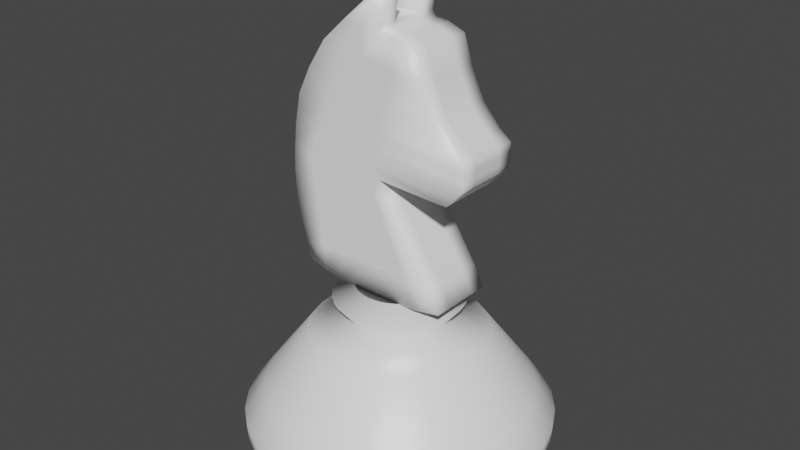 # Source: knight.blend  (saved by Blender 2.80.75; exported with 4.5.12 LTS)
import bpy
from mathutils import Matrix  # noqa: F401  (used for matrix-valued properties, if any)

bpy.ops.wm.read_factory_settings(use_empty=True)
scene = bpy.context.scene
scene.name = 'Scene'

# ---- collections
col_collection = bpy.data.collections.new('Collection'); scene.collection.children.link(col_collection)

# ---- materials (node trees are filled in below, after node groups)
mat_knight = bpy.data.materials.new('Knight')
mat_knight.use_transparent_shadow = False

# ---- material node trees
mat_knight.use_nodes = True; mat_knight.node_tree.nodes.clear()
_N = mat_knight.node_tree.nodes; _L = mat_knight.node_tree.links
n0 = _N.new('ShaderNodeOutputMaterial'); n0.name = 'Material Output'; n0.location = (419, 379)
n1 = _N.new('ShaderNodeTexNoise'); n1.name = 'Noise Texture'; n1.location = (-365, 47)
n1.inputs[2].default_value = 800.0
n1.inputs[3].default_value = 16.0
n2 = _N.new('ShaderNodeValToRGB'); n2.name = 'ColorRamp'; n2.location = (-396, 373)
while len(n2.color_ramp.elements) > 1: n2.color_ramp.elements.remove(n2.color_ramp.elements[-1])
n2.color_ramp.elements[0].position = 0.2591; n2.color_ramp.elements[0].color = (0.0, 0.0, 0.0, 1.0)
_e = n2.color_ramp.elements.new(1.0); _e.color = (1.0, 1.0, 1.0, 1.0)
n3 = _N.new('ShaderNodeTexNoise'); n3.name = 'Noise Texture.001'; n3.location = (-626, 344)
n4 = _N.new('ShaderNodeValue'); n4.name = 'Value'; n4.location = (-309, 489)
n4.outputs[0].default_value = 0.35
n5 = _N.new('ShaderNodeBump'); n5.name = 'Bump'; n5.location = (-179, 78)
n5.inputs[0].default_value = 0.1
n5.inputs[1].default_value = 0.1
n5.inputs[2].default_value = 1.0
n6 = _N.new('ShaderNodeBsdfPrincipled'); n6.name = 'Principled BSDF'; n6.location = (65, 450)
n6.subsurface_method = 'BURLEY'
n6.inputs[0].default_value = (1.0, 1.0, 1.0, 1.0)
n6.inputs[3].default_value = 1.45
n6.inputs[27].default_value = (0.0, 0.0, 0.0, 1.0)
n6.inputs[28].default_value = 1.0
n7 = _N.new('ShaderNodeMix'); n7.name = 'Mix'; n7.location = (-103, 430)
n7.data_type = 'RGBA'
n7.blend_type = 'OVERLAY'
n7.inputs[0].default_value = 0.2667
_L.new(n6.outputs[0], n0.inputs[0])
_L.new(n1.outputs[1], n5.inputs[3])
_L.new(n3.outputs[1], n2.inputs[0])
_L.new(n4.outputs[0], n7.inputs[6])
_L.new(n2.outputs[0], n7.inputs[7])
_L.new(n5.outputs[0], n6.inputs[5])
_L.new(n7.outputs[2], n6.inputs[2])
n0.is_active_output = True

# ---- world
world_world = bpy.data.worlds.new('World'); scene.world = world_world
world_world.use_nodes = True; world_world.node_tree.nodes.clear()
_N = world_world.node_tree.nodes; _L = world_world.node_tree.links
n0 = _N.new('ShaderNodeOutputWorld'); n0.name = 'World Output'; n0.location = (300, 300)
n1 = _N.new('ShaderNodeBackground'); n1.name = 'Background'; n1.location = (10, 300)
n1.inputs[0].default_value = (0.05088, 0.05088, 0.05088, 1.0)
_L.new(n1.outputs[0], n0.inputs[0])
n0.is_active_output = True
world_world.color = (0.05088, 0.05088, 0.05088)
world_world.use_sun_shadow = False
world_world.sun_shadow_jitter_overblur = 0.0

# ---- meshes
me_cube = bpy.data.meshes.new('Cube')
me_cube.from_pydata([(-0.6925, -0.2192, 1.798), (-0.258, -0.2192, 2.703), (-0.6925, 0.2192, 1.798), (-0.258, 0.2192, 2.703), (0.4514, -0.2192, 1.779), (0.2249, -0.2192, 2.612), (0.4514, 0.2192, 1.779), (0.2249, 0.2192, 2.612), (-0.6727, -0.2192, 1.981), (-0.6337, -0.2192, 2.184), (-0.5444, -0.2192, 2.362), (-0.4239, -0.2192, 2.548), (-0.4239, 0.2192, 2.548), (-0.5444, 0.2192, 2.362), (-0.6337, 0.2192, 2.184), (-0.6727, 0.2192, 1.981), (0.2806, 0.2192, 2.436), (0.3699, 0.2192, 2.245), (0.4878, 0.2192, 2.112), (0.5598, 0.2192, 1.939), (0.2806, -0.2192, 2.436), (0.3699, -0.2192, 2.245), (0.4878, -0.2192, 2.112), (0.5598, -0.2192, 1.939), (-0.0279, 0.2192, 1.802), (-0.291, 0.2192, 1.823), (-0.4249, 0.2192, 1.814), (-0.5587, 0.2192, 1.806), (-0.1614, 0.2192, 2.685), (0.01254, 0.2192, 2.679), (0.03636, 0.2192, 2.664), (0.1139, 0.2192, 2.656), (-0.5587, -0.2192, 1.806), (-0.4249, -0.2192, 1.814), (-0.291, -0.2192, 1.823), (-0.0279, -0.2192, 1.802), (0.1139, -0.2192, 2.656), (0.03636, -0.2192, 2.664), (0.01254, -0.2192, 2.679), (-0.1614, -0.2192, 2.685), (-0.1001, -0.2192, 1.991), (-0.2265, -0.2192, 1.988), (-0.3529, -0.2192, 1.985), (-0.4792, -0.2192, 1.982), (-0.043, -0.2192, 2.151), (-0.1619, -0.2192, 2.153), (-0.2809, -0.2192, 2.155), (-0.3998, -0.2192, 2.158), (0.0141, -0.2192, 2.31), (-0.09738, -0.2192, 2.318), (-0.2089, -0.2192, 2.326), (-0.3203, -0.2192, 2.333), (0.07121, -0.2192, 2.47), (-0.03282, -0.2192, 2.483), (-0.1368, -0.2192, 2.496), (-0.2409, -0.2192, 2.509), (-0.4792, 0.2192, 1.982), (-0.3529, 0.2192, 1.985), (-0.2265, 0.2192, 1.988), (-0.1001, 0.2192, 1.991), (-0.3998, 0.2192, 2.158), (-0.2809, 0.2192, 2.155), (-0.1619, 0.2192, 2.153), (-0.043, 0.2192, 2.151), (-0.3203, 0.2192, 2.333), (-0.2089, 0.2192, 2.326), (-0.09738, 0.2192, 2.318), (0.0141, 0.2192, 2.31), (-0.2409, 0.2192, 2.509), (-0.1368, 0.2192, 2.496), (-0.03282, 0.2192, 2.483), (0.07121, 0.2192, 2.47), (-0.6597, -0.2192, 2.049), (-0.6467, -0.2192, 2.116), (-0.6467, 0.2192, 2.116), (-0.6597, 0.2192, 2.049), (0.5623, 0.2192, 2.054), (0.5648, 0.2192, 2.001), (0.5623, -0.2192, 2.054), (0.5648, -0.2192, 2.001), (-0.4263, 0.2192, 2.099), (-0.4528, 0.2192, 2.04), (-0.3049, 0.2192, 2.098), (-0.3289, 0.2192, 2.042), (-0.1835, 0.2192, 2.098), (-0.205, 0.2192, 2.043), (-0.06204, 0.2192, 2.097), (-0.08108, 0.2192, 2.044), (-0.06204, -0.2192, 2.097), (-0.08108, -0.2192, 2.044), (-0.1835, -0.2192, 2.098), (-0.205, -0.2192, 2.043), (-0.3049, -0.2192, 2.098), (-0.3289, -0.2192, 2.042), (-0.4263, -0.2192, 2.099), (-0.4528, -0.2192, 2.04), (-0.6793, 0.2192, 1.92), (-0.6859, 0.2192, 1.859), (0.5581, 0.2192, 1.895), (0.5113, 0.2192, 1.846), (0.5581, -0.2192, 1.895), (0.5113, -0.2192, 1.846), (-0.6859, -0.2192, 1.859), (-0.6793, -0.2192, 1.92), (-0.5057, 0.2192, 1.923), (-0.5322, 0.2192, 1.865), (-0.3769, 0.2192, 1.928), (-0.4009, 0.2192, 1.871), (-0.248, 0.2192, 1.933), (-0.2695, 0.2192, 1.878), (-0.1191, 0.2192, 1.937), (-0.1382, 0.2192, 1.884), (-0.1191, -0.2192, 1.937), (-0.1382, -0.2192, 1.884), (-0.248, -0.2192, 1.933), (-0.2695, -0.2192, 1.878), (-0.3769, -0.2192, 1.928), (-0.4009, -0.2192, 1.871), (-0.5057, -0.2192, 1.923), (-0.5322, -0.2192, 1.865), (-0.03865, -0.2192, 2.896), (-0.03865, 0.2192, 2.896), (0.03252, 0.2192, 2.892), (-0.0002481, 0.2192, 2.702), (-0.0002482, -0.2192, 2.702), (0.03252, -0.2192, 2.892), (-0.5888, -0.2192, 1.097), (-0.5888, 0.2192, 1.097), (0.4159, 0.2192, 1.075), (-0.1746, 0.2192, 1.04), (-0.3327, 0.2192, 1.04), (-0.4721, 0.2192, 1.065), (-0.4721, -0.2192, 1.065), (-0.3327, -0.2192, 1.04), (-0.1746, -0.2192, 1.04), (0.4159, -0.2192, 1.075), (-0.4088, -0.2192, 1.698), (-0.3927, -0.2192, 1.581), (-0.3766, -0.2192, 1.464), (-0.3605, -0.2192, 1.347), (-0.3444, -0.2192, 1.23), (-0.4783, 0.2192, 1.222), (-0.4943, 0.2192, 1.339), (-0.5104, 0.2192, 1.456), (-0.5265, 0.2192, 1.573), (-0.5426, 0.2192, 1.689), (-0.4088, 0.2192, 1.698), (-0.3927, 0.2192, 1.581), (-0.3766, 0.2192, 1.464), (-0.3605, 0.2192, 1.347), (-0.3444, 0.2192, 1.23), (-0.2106, -0.2192, 1.239), (-0.2267, -0.2192, 1.355), (-0.2428, -0.2192, 1.472), (-0.2589, -0.2192, 1.589), (-0.275, -0.2192, 1.706), (-0.698, 0.2192, 1.681), (-0.6939, 0.2192, 1.564), (-0.6778, 0.2192, 1.447), (-0.6569, 0.2192, 1.331), (-0.6265, 0.2192, 1.214), (-0.6265, -0.2192, 1.214), (-0.6569, -0.2192, 1.331), (-0.6778, -0.2192, 1.447), (-0.6939, -0.2192, 1.564), (-0.698, -0.2192, 1.681), (0.3447, -0.2192, 1.201), (0.2592, -0.2192, 1.335), (0.176, -0.2192, 1.466), (0.09767, -0.2192, 1.581), (0.02411, -0.2192, 1.7), (0.02411, 0.2192, 1.7), (0.09767, 0.2192, 1.581), (0.176, 0.2192, 1.466), (0.2592, 0.2192, 1.335), (0.3447, 0.2192, 1.201), (-0.2106, 0.2192, 1.239), (-0.2267, 0.2192, 1.355), (-0.2428, 0.2192, 1.472), (-0.2589, 0.2192, 1.589), (-0.275, 0.2192, 1.706), (-0.4783, -0.2192, 1.222), (-0.4943, -0.2192, 1.339), (-0.5104, -0.2192, 1.456), (-0.5265, -0.2192, 1.573), (-0.5426, -0.2192, 1.689), (-0.1156, 0.2192, 1.809), (-0.2033, 0.2192, 1.816), (0.06222, 0.2192, 2.662), (0.08809, 0.2192, 2.659), (-0.2033, -0.2192, 1.816), (-0.1156, -0.2192, 1.809), (0.08809, -0.2192, 2.659), (0.06222, -0.2192, 2.662), (-0.1422, -0.2192, 1.99), (-0.1844, -0.2192, 1.989), (-0.08265, -0.2192, 2.151), (-0.1223, -0.2192, 2.152), (-0.02306, -0.2192, 2.313), (-0.06022, -0.2192, 2.315), (0.03653, -0.2192, 2.475), (0.001857, -0.2192, 2.479), (-0.1844, 0.2192, 1.989), (-0.1422, 0.2192, 1.99), (-0.1223, 0.2192, 2.152), (-0.08265, 0.2192, 2.151), (-0.06022, 0.2192, 2.315), (-0.02306, 0.2192, 2.313), (0.001857, 0.2192, 2.479), (0.03653, 0.2192, 2.475), (-0.1224, -0.2192, 2.044), (-0.1637, -0.2192, 2.043), (-0.1025, -0.2192, 2.097), (-0.143, -0.2192, 2.098), (-0.1637, 0.2192, 2.043), (-0.1224, 0.2192, 2.044), (-0.143, 0.2192, 2.098), (-0.1025, 0.2192, 2.097), (-0.182, -0.2192, 1.882), (-0.2257, -0.2192, 1.88), (-0.1621, -0.2192, 1.936), (-0.2051, -0.2192, 1.934), (-0.2257, 0.2192, 1.88), (-0.182, 0.2192, 1.882), (-0.2051, 0.2192, 1.934), (-0.1621, 0.2192, 1.936), (0.2283, 0.2192, 1.039), (0.02724, 0.2192, 1.037), (0.02724, -0.2192, 1.037), (0.2283, -0.2192, 1.039), (-0.07558, 0.2192, 1.702), (-0.1753, 0.2192, 1.704), (-0.02118, 0.2192, 1.583), (-0.14, 0.2192, 1.586), (0.03642, 0.2192, 1.468), (-0.1032, 0.2192, 1.47), (0.09721, 0.2192, 1.342), (-0.06474, 0.2192, 1.349), (0.1596, 0.2192, 1.214), (-0.02551, 0.2192, 1.226), (-0.1753, -0.2192, 1.704), (-0.07558, -0.2192, 1.702), (-0.14, -0.2192, 1.586), (-0.02118, -0.2192, 1.583), (-0.1032, -0.2192, 1.47), (0.03642, -0.2192, 1.468), (-0.06474, -0.2192, 1.349), (0.09721, -0.2192, 1.342), (-0.02551, -0.2192, 1.226), (0.1596, -0.2192, 1.214), (-0.6925, 0.1096, 1.798), (-0.6925, 0.0, 1.798), (-0.6925, -0.1096, 1.798), (-0.258, -0.1096, 2.703), (-0.258, 0.0, 2.703), (-0.258, 0.1096, 2.703), (0.4514, -0.1096, 1.779), (0.4514, 0.0, 1.779), (0.4514, 0.1096, 1.779), (0.2249, 0.1096, 2.612), (0.2249, -1.307e-08, 2.612), (0.2249, -0.1096, 2.612), (0.5598, 0.1096, 1.939), (0.5598, 0.0, 1.939), (0.5598, -0.1096, 1.939), (0.4878, 0.1096, 2.112), (0.4878, -1.307e-08, 2.112), (0.4878, -0.1096, 2.112), (0.3699, 0.1096, 2.245), (0.3699, -1.307e-08, 2.245), (0.3699, -0.1096, 2.245), (0.2806, 0.1096, 2.436), (0.2806, -1.307e-08, 2.436), (0.2806, -0.1096, 2.436), (-0.6727, -0.1096, 1.981), (-0.6727, 0.0, 1.981), (-0.6727, 0.1096, 1.981), (-0.6337, -0.1096, 2.184), (-0.6337, 0.0, 2.184), (-0.6337, 0.1096, 2.184), (-0.5444, -0.1096, 2.362), (-0.5444, 0.0, 2.362), (-0.5444, 0.1096, 2.362), (-0.4239, -0.1096, 2.548), (-0.4239, 0.0, 2.548), (-0.4239, 0.1096, 2.548), (0.1139, 0.1096, 2.656), (0.1139, 0.0, 2.656), (0.1139, -0.1096, 2.656), (0.03636, 0.1096, 2.664), (0.03636, 0.0, 2.664), (0.03636, -0.1096, 2.664), (0.01254, 0.1096, 2.679), (0.01254, 0.0, 2.679), (0.01254, -0.1096, 2.679), (-0.0279, 0.1096, 1.802), (-0.0279, 0.0, 1.802), (-0.0279, -0.1096, 1.802), (-0.6597, -0.1096, 2.049), (-0.6597, 0.0, 2.049), (-0.6597, 0.1096, 2.049), (-0.6467, -0.1096, 2.116), (-0.6467, 0.0, 2.116), (-0.6467, 0.1096, 2.116), (0.5648, 0.1096, 2.001), (0.5648, 0.0, 2.001), (0.5648, -0.1096, 2.001), (0.5623, 0.1096, 2.054), (0.5623, -1.307e-08, 2.054), (0.5623, -0.1096, 2.054), (-0.6859, -0.1096, 1.859), (-0.6859, 0.0, 1.859), (-0.6859, 0.1096, 1.859), (-0.6793, -0.1096, 1.92), (-0.6793, 0.0, 1.92), (-0.6793, 0.1096, 1.92), (0.5113, 0.1096, 1.846), (0.5113, 0.0, 1.846), (0.5113, -0.1096, 1.846), (0.5581, 0.1096, 1.895), (0.5581, 0.0, 1.895), (0.5581, -0.1096, 1.895), (-0.03865, -0.1096, 2.896), (-0.03865, 0.1096, 2.896), (-0.0002482, 0.1096, 2.702), (-0.0002482, -1.307e-08, 2.702), (-0.0002482, -0.1096, 2.702), (0.03252, 0.1096, 2.892), (0.03252, -0.1096, 2.892), (-0.5888, 0.1096, 1.097), (-0.5888, 2.613e-08, 1.097), (-0.5888, -0.1096, 1.097), (-0.4721, 0.1096, 1.065), (-0.4721, 2.613e-08, 1.065), (-0.4721, -0.1096, 1.065), (-0.3327, 0.1096, 1.04), (-0.3327, 2.373e-08, 1.04), (-0.3327, -0.1096, 1.04), (-0.1746, 0.1096, 1.04), (-0.1746, 2.613e-08, 1.04), (-0.1746, -0.1096, 1.04), (0.4159, 0.1096, 1.075), (0.4159, 2.613e-08, 1.075), (0.4159, -0.1096, 1.075), (0.02411, -0.1096, 1.7), (0.02411, 0.0, 1.7), (0.02411, 0.1096, 1.7), (0.09767, -0.1096, 1.581), (0.09767, 1.307e-08, 1.581), (0.09767, 0.1096, 1.581), (0.176, -0.1096, 1.466), (0.176, 1.307e-08, 1.466), (0.176, 0.1096, 1.466), (0.2592, -0.1096, 1.335), (0.2592, 1.307e-08, 1.335), (0.2592, 0.1096, 1.335), (0.3447, -0.1096, 1.201), (0.3447, 1.307e-08, 1.201), (0.3447, 0.1096, 1.201), (-0.698, 0.1096, 1.681), (-0.698, 0.0, 1.681), (-0.698, -0.1096, 1.681), (-0.6939, 0.1096, 1.564), (-0.6939, 0.0, 1.564), (-0.6939, -0.1096, 1.564), (-0.6778, 0.1096, 1.447), (-0.6778, 0.0, 1.447), (-0.6778, -0.1096, 1.447), (-0.6569, 0.1096, 1.331), (-0.6569, 0.0, 1.331), (-0.6569, -0.1096, 1.331), (-0.6265, 0.1096, 1.214), (-0.6265, 0.0, 1.214), (-0.6265, -0.1096, 1.214), (0.02724, 0.1096, 1.037), (0.02724, 2.613e-08, 1.037), (0.02724, -0.1096, 1.037), (0.2283, 0.1096, 1.039), (0.2283, 2.463e-08, 1.039), (0.2283, -0.1096, 1.039), (0.08809, 0.1096, 2.659), (0.08809, 0.0, 2.659), (0.08809, -0.1096, 2.659), (0.06222, 0.1096, 2.662), (0.06222, 0.0, 2.662), (0.06222, -0.1096, 2.662), (-0.05408, 0.9815, -0.05516), (0.1374, 0.9626, -0.05516), (0.3215, 0.9068, -0.05516), (0.4912, 0.8161, -0.05516), (0.6399, 0.694, -0.05516), (0.762, 0.5453, -0.05516), (0.8527, 0.3756, -0.05516), (0.9086, 0.1915, -0.05516), (0.9274, 6.858e-08, -0.05516), (0.9086, -0.1915, -0.05516), (0.8527, -0.3756, -0.05516), (0.762, -0.5453, -0.05516), (0.6399, -0.694, -0.05516), (0.4912, -0.8161, -0.05516), (0.3215, -0.9068, -0.05516), (0.1374, -0.9626, -0.05516), (-0.05408, -0.9815, -0.05516), (-0.2456, -0.9626, -0.05516), (-0.4297, -0.9068, -0.05516), (-0.5994, -0.8161, -0.05516), (-0.7481, -0.694, -0.05516), (-0.8702, -0.5453, -0.05516), (-0.9609, -0.3756, -0.05516), (-1.017, -0.1915, -0.05516), (-1.036, 9.422e-07, -0.05516), (-1.017, 0.1915, -0.05516), (-0.9609, 0.3756, -0.05516), (-0.8702, 0.5453, -0.05516), (-0.7481, 0.694, -0.05516), (-0.5994, 0.8161, -0.05516), (-0.4297, 0.9068, -0.05516), (-0.2456, 0.9626, -0.05516), (-0.05408, 1.0, 0.1471), (0.141, 0.9808, 0.1471), (0.3286, 0.9239, 0.1471), (0.5015, 0.8315, 0.1471), (0.653, 0.7071, 0.1471), (0.7774, 0.5556, 0.1471), (0.8698, 0.3827, 0.1471), (0.9267, 0.1951, 0.1471), (0.9459, 6.443e-08, 0.1471), (0.9267, -0.1951, 0.1471), (0.8698, -0.3827, 0.1471), (0.7774, -0.5556, 0.1471), (0.653, -0.7071, 0.1471), (0.5015, -0.8315, 0.1471), (0.3286, -0.9239, 0.1471), (0.141, -0.9808, 0.1471), (-0.05408, -1.0, 0.1471), (-0.2492, -0.9808, 0.1471), (-0.4368, -0.9239, 0.1471), (-0.6097, -0.8315, 0.1471), (-0.7612, -0.7071, 0.1471), (-0.8856, -0.5556, 0.1471), (-0.978, -0.3827, 0.1471), (-1.035, -0.1951, 0.1471), (-1.054, 9.545e-07, 0.1471), (-1.035, 0.1951, 0.1471), (-0.978, 0.3827, 0.1471), (-0.8856, 0.5556, 0.1471), (-0.7612, 0.7071, 0.1471), (-0.6097, 0.8315, 0.1471), (-0.4368, 0.9239, 0.1471), (-0.2492, 0.9808, 0.1471), (-0.05408, 0.8697, 0.3252), (0.1156, 0.853, 0.3252), (0.2787, 0.8035, 0.3252), (0.4291, 0.7231, 0.3252), (0.5609, 0.6149, 0.3252), (0.669, 0.4832, 0.3252), (0.7494, 0.3328, 0.3252), (0.7989, 0.1697, 0.3252), (0.8156, 9.173e-08, 0.3252), (0.7989, -0.1697, 0.3252), (0.7494, -0.3328, 0.3252), (0.669, -0.4832, 0.3252), (0.5609, -0.6149, 0.3252), (0.4291, -0.7231, 0.3252), (0.2787, -0.8035, 0.3252), (0.1156, -0.853, 0.3252), (-0.05408, -0.8697, 0.3252), (-0.2237, -0.853, 0.3252), (-0.3869, -0.8035, 0.3252), (-0.5372, -0.7231, 0.3252), (-0.669, -0.6149, 0.3252), (-0.7772, -0.4832, 0.3252), (-0.8575, -0.3328, 0.3252), (-0.907, -0.1697, 0.3252), (-0.9237, 8.658e-07, 0.3252), (-0.907, 0.1697, 0.3252), (-0.8575, 0.3328, 0.3252), (-0.7772, 0.4832, 0.3252), (-0.669, 0.6149, 0.3252), (-0.5372, 0.7231, 0.3252), (-0.3869, 0.8035, 0.3252), (-0.2237, 0.853, 0.3252), (-0.05408, 0.5747, 0.7185), (0.05803, 0.5636, 0.7185), (0.1658, 0.5309, 0.7185), (0.2652, 0.4778, 0.7185), (0.3523, 0.4063, 0.7185), (0.4237, 0.3193, 0.7185), (0.4768, 0.2199, 0.7185), (0.5095, 0.1121, 0.7185), (0.5206, 1.599e-07, 0.7185), (0.5095, -0.1121, 0.7185), (0.4768, -0.2199, 0.7185), (0.4237, -0.3193, 0.7185), (0.3523, -0.4063, 0.7185), (0.2652, -0.4778, 0.7185), (0.1658, -0.5309, 0.7185), (0.05803, -0.5636, 0.7185), (-0.05408, -0.5747, 0.7185), (-0.1662, -0.5636, 0.7185), (-0.274, -0.5309, 0.7185), (-0.3733, -0.4778, 0.7185), (-0.4604, -0.4063, 0.7185), (-0.5319, -0.3193, 0.7185), (-0.585, -0.2199, 0.7185), (-0.6177, -0.1121, 0.7185), (-0.6287, 6.714e-07, 0.7185), (-0.6177, 0.1121, 0.7185), (-0.585, 0.2199, 0.7185), (-0.5319, 0.3193, 0.7185), (-0.4604, 0.4063, 0.7185), (-0.3733, 0.4778, 0.7185), (-0.274, 0.5309, 0.7185), (-0.1662, 0.5636, 0.7185), (-0.05408, 0.3432, 0.8596), (0.01288, 0.3366, 0.8596), (0.07726, 0.3171, 0.8596), (0.1366, 0.2854, 0.8596), (0.1886, 0.2427, 0.8596), (0.2313, 0.1907, 0.8596), (0.263, 0.1313, 0.8596), (0.2825, 0.06696, 0.8596), (0.2891, -5.279e-08, 0.8596), (0.2825, -0.06696, 0.8596), (0.263, -0.1313, 0.8596), (0.2313, -0.1907, 0.8596), (0.1886, -0.2427, 0.8596), (0.1366, -0.2854, 0.8596), (0.07726, -0.3171, 0.8596), (0.01288, -0.3366, 0.8596), (-0.05408, -0.3432, 0.8596), (-0.121, -0.3366, 0.8596), (-0.1854, -0.3171, 0.8596), (-0.2448, -0.2854, 0.8596), (-0.2968, -0.2427, 0.8596), (-0.3395, -0.1907, 0.8596), (-0.3712, -0.1313, 0.8596), (-0.3907, -0.06696, 0.8596), (-0.3973, 1.263e-07, 0.8596), (-0.3907, 0.06696, 0.8596), (-0.3712, 0.1313, 0.8596), (-0.3395, 0.1907, 0.8596), (-0.2968, 0.2427, 0.8596), (-0.2448, 0.2854, 0.8596), (-0.1854, 0.3171, 0.8596), (-0.121, 0.3366, 0.8596), (-0.05408, 0.4201, 0.9519), (0.02788, 0.412, 0.9519), (0.1067, 0.3881, 0.9519), (0.1793, 0.3493, 0.9519), (0.243, 0.2971, 0.9519), (0.2952, 0.2334, 0.9519), (0.3341, 0.1608, 0.9519), (0.358, 0.08196, 0.9519), (0.366, -6.401e-08, 0.9519), (0.358, -0.08196, 0.9519), (0.3341, -0.1608, 0.9519), (0.2952, -0.2334, 0.9519), (0.243, -0.2971, 0.9519), (0.1793, -0.3493, 0.9519), (0.1067, -0.3881, 0.9519), (0.02788, -0.412, 0.9519), (-0.05408, -0.4201, 0.9519), (-0.136, -0.412, 0.9519), (-0.2149, -0.3881, 0.9519), (-0.2875, -0.3493, 0.9519), (-0.3512, -0.2971, 0.9519), (-0.4034, -0.2334, 0.9519), (-0.4422, -0.1608, 0.9519), (-0.4661, -0.08196, 0.9519), (-0.4742, 1.552e-07, 0.9519), (-0.4661, 0.08196, 0.9519), (-0.4422, 0.1608, 0.9519), (-0.4034, 0.2334, 0.9519), (-0.3512, 0.2971, 0.9519), (-0.2875, 0.3493, 0.9519), (-0.2149, 0.3881, 0.9519), (-0.136, 0.412, 0.9519), (-0.05408, 0.2816, 1.04), (0.0008483, 0.2761, 1.04), (0.05367, 0.2601, 1.04), (0.1023, 0.2341, 1.04), (0.145, 0.1991, 1.04), (0.18, 0.1564, 1.04), (0.206, 0.1077, 1.04), (0.2221, 0.05493, 1.04), (0.2275, -4.509e-08, 1.04), (0.2221, -0.05493, 1.04), (0.206, -0.1077, 1.04), (0.18, -0.1564, 1.04), (0.145, -0.1991, 1.04), (0.1023, -0.2341, 1.04), (0.05367, -0.2601, 1.04), (0.0008483, -0.2761, 1.04), (-0.05408, -0.2816, 1.04), (-0.109, -0.2761, 1.04), (-0.1618, -0.2601, 1.04), (-0.2105, -0.2341, 1.04), (-0.2532, -0.1991, 1.04), (-0.2882, -0.1564, 1.04), (-0.3142, -0.1077, 1.04), (-0.3302, -0.05493, 1.04), (-0.3356, 1.018e-07, 1.04), (-0.3302, 0.05493, 1.04), (-0.3142, 0.1077, 1.04), (-0.2882, 0.1564, 1.04), (-0.2532, 0.1991, 1.04), (-0.2105, 0.2341, 1.04), (-0.1618, 0.2601, 1.04), (-0.109, 0.2761, 1.04)], [], [(285, 255, 3, 12), (71, 31, 7, 16), (273, 261, 5, 20), (55, 39, 1, 11), (297, 256, 4, 35), (28, 3, 121, 122), (118, 43, 8, 103), (94, 47, 9, 73), (47, 51, 10, 9), (51, 55, 11, 10), (321, 264, 23, 100), (309, 267, 22, 78), (267, 270, 21, 22), (270, 273, 20, 21), (110, 59, 19, 98), (86, 63, 18, 76), (63, 67, 17, 18), (67, 71, 16, 17), (315, 276, 15, 96), (303, 279, 14, 74), (279, 282, 13, 14), (282, 285, 12, 13), (13, 12, 68, 64), (64, 68, 69, 65), (65, 69, 70, 66), (207, 209, 71, 67), (14, 13, 64, 60), (60, 64, 65, 61), (61, 65, 66, 62), (205, 207, 67, 63), (74, 14, 60, 80), (80, 60, 61, 82), (82, 61, 62, 84), (217, 205, 63, 86), (96, 15, 56, 104), (104, 56, 57, 106), (106, 57, 58, 108), (225, 203, 59, 110), (21, 20, 52, 48), (199, 201, 53, 49), (49, 53, 54, 50), (50, 54, 55, 51), (22, 21, 48, 44), (197, 199, 49, 45), (45, 49, 50, 46), (46, 50, 51, 47), (78, 22, 44, 88), (213, 197, 45, 90), (90, 45, 46, 92), (92, 46, 47, 94), (100, 23, 40, 112), (221, 195, 41, 114), (114, 41, 42, 116), (116, 42, 43, 118), (261, 288, 36, 5), (385, 291, 37, 193), (291, 294, 38, 37), (39, 38, 124, 125), (248, 151, 134, 228), (371, 160, 127, 329), (151, 140, 133, 134), (141, 150, 130, 131), (20, 5, 36, 52), (201, 193, 37, 53), (53, 37, 38, 54), (54, 38, 39, 55), (12, 3, 28, 68), (68, 28, 29, 69), (69, 29, 30, 70), (209, 189, 31, 71), (42, 93, 95, 43), (93, 92, 94, 95), (41, 91, 93, 42), (91, 90, 92, 93), (195, 211, 91, 41), (211, 213, 90, 91), (23, 79, 89, 40), (79, 78, 88, 89), (203, 215, 87, 59), (215, 217, 86, 87), (57, 83, 85, 58), (83, 82, 84, 85), (56, 81, 83, 57), (81, 80, 82, 83), (15, 75, 81, 56), (75, 74, 80, 81), (276, 300, 75, 15), (300, 303, 74, 75), (59, 87, 77, 19), (87, 86, 76, 77), (264, 306, 79, 23), (306, 309, 78, 79), (43, 95, 72, 8), (95, 94, 73, 72), (33, 117, 119, 32), (117, 116, 118, 119), (34, 115, 117, 33), (115, 114, 116, 117), (190, 219, 115, 34), (219, 221, 114, 115), (4, 101, 113, 35), (101, 100, 112, 113), (186, 223, 111, 24), (223, 225, 110, 111), (26, 107, 109, 25), (107, 106, 108, 109), (27, 105, 107, 26), (105, 104, 106, 107), (2, 97, 105, 27), (97, 96, 104, 105), (250, 312, 97, 2), (312, 315, 96, 97), (24, 111, 99, 6), (111, 110, 98, 99), (256, 318, 101, 4), (318, 321, 100, 101), (32, 119, 102, 0), (119, 118, 103, 102), (328, 322, 120, 125), (326, 328, 125, 124), (253, 1, 120, 322), (1, 39, 125, 120), (292, 29, 123, 324), (29, 28, 122, 123), (331, 334, 132, 126), (334, 337, 133, 132), (337, 340, 134, 133), (379, 343, 135, 229), (160, 141, 131, 127), (238, 175, 128, 226), (181, 161, 126, 132), (356, 166, 135, 343), (150, 176, 129, 130), (140, 181, 132, 133), (33, 32, 185, 136), (136, 185, 184, 137), (137, 184, 183, 138), (138, 183, 182, 139), (139, 182, 181, 140), (26, 25, 180, 146), (146, 180, 179, 147), (147, 179, 178, 148), (148, 178, 177, 149), (149, 177, 176, 150), (297, 35, 170, 344), (344, 170, 169, 347), (347, 169, 168, 350), (350, 168, 167, 353), (353, 167, 166, 356), (32, 0, 165, 185), (185, 165, 164, 184), (184, 164, 163, 183), (183, 163, 162, 182), (182, 162, 161, 181), (186, 24, 171, 230), (230, 171, 172, 232), (232, 172, 173, 234), (234, 173, 174, 236), (236, 174, 175, 238), (2, 27, 145, 156), (156, 145, 144, 157), (157, 144, 143, 158), (158, 143, 142, 159), (159, 142, 141, 160), (27, 26, 146, 145), (145, 146, 147, 144), (144, 147, 148, 143), (143, 148, 149, 142), (142, 149, 150, 141), (34, 33, 136, 155), (155, 136, 137, 154), (154, 137, 138, 153), (153, 138, 139, 152), (152, 139, 140, 151), (250, 2, 156, 359), (359, 156, 157, 362), (362, 157, 158, 365), (365, 158, 159, 368), (368, 159, 160, 371), (190, 34, 155, 240), (240, 155, 154, 242), (242, 154, 153, 244), (244, 153, 152, 246), (246, 152, 151, 248), (167, 247, 249, 166), (247, 246, 248, 249), (168, 245, 247, 167), (245, 244, 246, 247), (169, 243, 245, 168), (243, 242, 244, 245), (170, 241, 243, 169), (241, 240, 242, 243), (35, 191, 241, 170), (191, 190, 240, 241), (177, 237, 239, 176), (237, 236, 238, 239), (178, 235, 237, 177), (235, 234, 236, 237), (179, 233, 235, 178), (233, 232, 234, 235), (180, 231, 233, 179), (231, 230, 232, 233), (25, 187, 231, 180), (187, 186, 230, 231), (176, 239, 227, 129), (239, 238, 226, 227), (340, 376, 228, 134), (376, 379, 229, 228), (109, 108, 224, 222), (222, 224, 225, 223), (25, 109, 222, 187), (187, 222, 223, 186), (113, 112, 220, 218), (218, 220, 221, 219), (35, 113, 218, 191), (191, 218, 219, 190), (85, 84, 216, 214), (214, 216, 217, 215), (58, 85, 214, 202), (202, 214, 215, 203), (89, 88, 212, 210), (210, 212, 213, 211), (40, 89, 210, 194), (194, 210, 211, 195), (70, 30, 188, 208), (208, 188, 189, 209), (52, 36, 192, 200), (200, 192, 193, 201), (166, 249, 229, 135), (249, 248, 228, 229), (288, 382, 192, 36), (382, 385, 193, 192), (112, 40, 194, 220), (220, 194, 195, 221), (88, 44, 196, 212), (212, 196, 197, 213), (44, 48, 198, 196), (196, 198, 199, 197), (48, 52, 200, 198), (198, 200, 201, 199), (108, 58, 202, 224), (224, 202, 203, 225), (84, 62, 204, 216), (216, 204, 205, 217), (62, 66, 206, 204), (204, 206, 207, 205), (66, 70, 208, 206), (206, 208, 209, 207), (189, 188, 383, 380), (380, 383, 384, 381), (381, 384, 385, 382), (31, 189, 380, 286), (286, 380, 381, 287), (287, 381, 382, 288), (227, 226, 377, 374), (374, 377, 378, 375), (375, 378, 379, 376), (129, 227, 374, 338), (338, 374, 375, 339), (339, 375, 376, 340), (162, 370, 373, 161), (370, 369, 372, 373), (369, 368, 371, 372), (163, 367, 370, 162), (367, 366, 369, 370), (366, 365, 368, 369), (164, 364, 367, 163), (364, 363, 366, 367), (363, 362, 365, 366), (165, 361, 364, 164), (361, 360, 363, 364), (360, 359, 362, 363), (0, 252, 361, 165), (252, 251, 360, 361), (251, 250, 359, 360), (174, 355, 358, 175), (355, 354, 357, 358), (354, 353, 356, 357), (173, 352, 355, 174), (352, 351, 354, 355), (351, 350, 353, 354), (172, 349, 352, 173), (349, 348, 351, 352), (348, 347, 350, 351), (171, 346, 349, 172), (346, 345, 348, 349), (345, 344, 347, 348), (24, 295, 346, 171), (295, 296, 345, 346), (296, 297, 344, 345), (175, 358, 341, 128), (358, 357, 342, 341), (357, 356, 343, 342), (226, 128, 341, 377), (377, 341, 342, 378), (378, 342, 343, 379), (130, 129, 338, 335), (335, 338, 339, 336), (336, 339, 340, 337), (131, 130, 335, 332), (332, 335, 336, 333), (333, 336, 337, 334), (127, 131, 332, 329), (329, 332, 333, 330), (330, 333, 334, 331), (38, 294, 326, 124), (294, 293, 325, 326), (293, 292, 324, 325), (3, 255, 323, 121), (255, 324, 327, 323), (123, 122, 327, 324), (326, 253, 322, 328), (255, 253, 326, 324), (122, 121, 323, 327), (99, 98, 319, 316), (316, 319, 320, 317), (317, 320, 321, 318), (6, 99, 316, 258), (258, 316, 317, 257), (257, 317, 318, 256), (102, 103, 313, 310), (310, 313, 314, 311), (311, 314, 315, 312), (0, 102, 310, 252), (252, 310, 311, 251), (251, 311, 312, 250), (77, 76, 307, 304), (304, 307, 308, 305), (305, 308, 309, 306), (19, 77, 304, 262), (262, 304, 305, 263), (263, 305, 306, 264), (72, 73, 301, 298), (298, 301, 302, 299), (299, 302, 303, 300), (8, 72, 298, 274), (274, 298, 299, 275), (275, 299, 300, 276), (161, 373, 331, 126), (373, 372, 330, 331), (372, 371, 329, 330), (30, 29, 292, 289), (289, 292, 293, 290), (290, 293, 294, 291), (188, 30, 289, 383), (383, 289, 290, 384), (384, 290, 291, 385), (7, 31, 286, 259), (259, 286, 287, 260), (260, 287, 288, 261), (10, 11, 283, 280), (280, 283, 284, 281), (281, 284, 285, 282), (9, 10, 280, 277), (277, 280, 281, 278), (278, 281, 282, 279), (73, 9, 277, 301), (301, 277, 278, 302), (302, 278, 279, 303), (103, 8, 274, 313), (313, 274, 275, 314), (314, 275, 276, 315), (17, 16, 271, 268), (268, 271, 272, 269), (269, 272, 273, 270), (18, 17, 268, 265), (265, 268, 269, 266), (266, 269, 270, 267), (76, 18, 265, 307), (307, 265, 266, 308), (308, 266, 267, 309), (98, 19, 262, 319), (319, 262, 263, 320), (320, 263, 264, 321), (24, 6, 258, 295), (295, 258, 257, 296), (296, 257, 256, 297), (16, 7, 259, 271), (271, 259, 260, 272), (272, 260, 261, 273), (11, 1, 253, 283), (283, 253, 254, 284), (284, 254, 255, 285), (482, 514, 515, 483), (483, 515, 516, 484), (484, 516, 517, 485), (485, 517, 518, 486), (486, 518, 519, 487), (487, 519, 520, 488), (488, 520, 521, 489), (489, 521, 522, 490), (490, 522, 523, 491), (491, 523, 524, 492), (492, 524, 525, 493), (493, 525, 526, 494), (494, 526, 527, 495), (495, 527, 528, 496), (496, 528, 529, 497), (497, 529, 530, 498), (498, 530, 531, 499), (499, 531, 532, 500), (500, 532, 533, 501), (501, 533, 534, 502), (502, 534, 535, 503), (503, 535, 536, 504), (504, 536, 537, 505), (505, 537, 538, 506), (506, 538, 539, 507), (507, 539, 540, 508), (508, 540, 541, 509), (509, 541, 542, 510), (510, 542, 543, 511), (511, 543, 544, 512), (512, 544, 545, 513), (513, 545, 514, 482), (386, 387, 388, 389, 390, 391, 392, 393, 394, 395, 396, 397, 398, 399, 400, 401, 402, 403, 404, 405, 406, 407, 408, 409, 410, 411, 412, 413, 414, 415, 416, 417), (417, 449, 418, 386), (416, 448, 449, 417), (415, 447, 448, 416), (414, 446, 447, 415), (413, 445, 446, 414), (412, 444, 445, 413), (411, 443, 444, 412), (410, 442, 443, 411), (409, 441, 442, 410), (408, 440, 441, 409), (407, 439, 440, 408), (406, 438, 439, 407), (405, 437, 438, 406), (404, 436, 437, 405), (403, 435, 436, 404), (402, 434, 435, 403), (401, 433, 434, 402), (400, 432, 433, 401), (399, 431, 432, 400), (398, 430, 431, 399), (397, 429, 430, 398), (396, 428, 429, 397), (395, 427, 428, 396), (394, 426, 427, 395), (393, 425, 426, 394), (392, 424, 425, 393), (391, 423, 424, 392), (390, 422, 423, 391), (389, 421, 422, 390), (388, 420, 421, 389), (387, 419, 420, 388), (386, 418, 419, 387), (449, 481, 450, 418), (448, 480, 481, 449), (447, 479, 480, 448), (446, 478, 479, 447), (445, 477, 478, 446), (444, 476, 477, 445), (443, 475, 476, 444), (442, 474, 475, 443), (441, 473, 474, 442), (440, 472, 473, 441), (439, 471, 472, 440), (438, 470, 471, 439), (437, 469, 470, 438), (436, 468, 469, 437), (435, 467, 468, 436), (434, 466, 467, 435), (433, 465, 466, 434), (432, 464, 465, 433), (431, 463, 464, 432), (430, 462, 463, 431), (429, 461, 462, 430), (428, 460, 461, 429), (427, 459, 460, 428), (426, 458, 459, 427), (425, 457, 458, 426), (424, 456, 457, 425), (423, 455, 456, 424), (422, 454, 455, 423), (421, 453, 454, 422), (420, 452, 453, 421), (419, 451, 452, 420), (418, 450, 451, 419), (481, 513, 482, 450), (480, 512, 513, 481), (479, 511, 512, 480), (478, 510, 511, 479), (477, 509, 510, 478), (476, 508, 509, 477), (475, 507, 508, 476), (474, 506, 507, 475), (473, 505, 506, 474), (472, 504, 505, 473), (471, 503, 504, 472), (470, 502, 503, 471), (469, 501, 502, 470), (468, 500, 501, 469), (467, 499, 500, 468), (466, 498, 499, 467), (465, 497, 498, 466), (464, 496, 497, 465), (463, 495, 496, 464), (462, 494, 495, 463), (461, 493, 494, 462), (460, 492, 493, 461), (459, 491, 492, 460), (458, 490, 491, 459), (457, 489, 490, 458), (456, 488, 489, 457), (455, 487, 488, 456), (454, 486, 487, 455), (453, 485, 486, 454), (452, 484, 485, 453), (451, 483, 484, 452), (450, 482, 483, 451), (545, 544, 576, 577), (570, 569, 601, 602), (532, 531, 563, 564), (519, 518, 550, 551), (514, 545, 577, 546), (533, 532, 564, 565), (520, 519, 551, 552), (534, 533, 565, 566), (521, 520, 552, 553), (535, 534, 566, 567), (522, 521, 553, 554), (536, 535, 567, 568), (523, 522, 554, 555), (537, 536, 568, 569), (524, 523, 555, 556), (538, 537, 569, 570), (525, 524, 556, 557), (539, 538, 570, 571), (526, 525, 557, 558), (540, 539, 571, 572), (527, 526, 558, 559), (541, 540, 572, 573), (528, 527, 559, 560), (515, 514, 546, 547), (542, 541, 573, 574), (529, 528, 560, 561), (516, 515, 547, 548), (543, 542, 574, 575), (530, 529, 561, 562), (517, 516, 548, 549), (544, 543, 575, 576), (531, 530, 562, 563), (518, 517, 549, 550), (557, 556, 588, 589), (571, 570, 602, 603), (558, 557, 589, 590), (572, 571, 603, 604), (559, 558, 590, 591), (573, 572, 604, 605), (560, 559, 591, 592), (547, 546, 578, 579), (574, 573, 605, 606), (561, 560, 592, 593), (548, 547, 579, 580), (575, 574, 606, 607), (562, 561, 593, 594), (549, 548, 580, 581), (576, 575, 607, 608), (563, 562, 594, 595), (550, 549, 581, 582), (577, 576, 608, 609), (564, 563, 595, 596), (551, 550, 582, 583), (546, 577, 609, 578), (565, 564, 596, 597), (552, 551, 583, 584), (566, 565, 597, 598), (553, 552, 584, 585), (567, 566, 598, 599), (554, 553, 585, 586), (568, 567, 599, 600), (555, 554, 586, 587), (569, 568, 600, 601), (556, 555, 587, 588), (579, 580, 581, 582, 583, 584, 585, 586, 587, 588, 589, 590, 591, 592, 593, 594, 595, 596, 597, 598, 599, 600, 601, 602, 603, 604, 605, 606, 607, 608, 609, 578)])
me_cube.polygons.foreach_set('use_smooth', [True] * 577)
_uv = me_cube.uv_layers.new(name='UVMap')
_uv.uv.foreach_set('vector', [0.575, 0.1875, 0.625, 0.1875, 0.625, 0.25, 0.575, 0.25, 0.575, 0.45, 0.625, 0.45, 0.625, 0.5, 0.575, 0.5, 0.575, 0.6875, 0.625, 0.6875, 0.625, 0.75, 0.575, 0.75, 0.575, 0.95, 0.625, 0.95, 0.625, 1.0, 0.575, 1.0, 0.325, 0.6875, 0.375, 0.6875, 0.375, 0.75, 0.325, 0.75, 0.625, 0.3, 0.625, 0.25, 0.625, 0.25, 0.625, 0.3, 0.4083, 0.95, 0.425, 0.95, 0.425, 1.0, 0.4083, 1.0, 0.4583, 0.95, 0.475, 0.95, 0.475, 1.0, 0.4583, 1.0, 0.475, 0.95, 0.525, 0.95, 0.525, 1.0, 0.475, 1.0, 0.525, 0.95, 0.575, 0.95, 0.575, 1.0, 0.525, 1.0, 0.4083, 0.6875, 0.425, 0.6875, 0.425, 0.75, 0.4083, 0.75, 0.4583, 0.6875, 0.475, 0.6875, 0.475, 0.75, 0.4583, 0.75, 0.475, 0.6875, 0.525, 0.6875, 0.525, 0.75, 0.475, 0.75, 0.525, 0.6875, 0.575, 0.6875, 0.575, 0.75, 0.525, 0.75, 0.4083, 0.45, 0.425, 0.45, 0.425, 0.5, 0.4083, 0.5, 0.4583, 0.45, 0.475, 0.45, 0.475, 0.5, 0.4583, 0.5, 0.475, 0.45, 0.525, 0.45, 0.525, 0.5, 0.475, 0.5, 0.525, 0.45, 0.575, 0.45, 0.575, 0.5, 0.525, 0.5, 0.4083, 0.1875, 0.425, 0.1875, 0.425, 0.25, 0.4083, 0.25, 0.4583, 0.1875, 0.475, 0.1875, 0.475, 0.25, 0.4583, 0.25, 0.475, 0.1875, 0.525, 0.1875, 0.525, 0.25, 0.475, 0.25, 0.525, 0.1875, 0.575, 0.1875, 0.575, 0.25, 0.525, 0.25, 0.525, 0.25, 0.575, 0.25, 0.575, 0.3, 0.525, 0.3, 0.525, 0.3, 0.575, 0.3, 0.575, 0.35, 0.525, 0.35, 0.525, 0.35, 0.575, 0.35, 0.575, 0.4, 0.525, 0.4, 0.525, 0.4333, 0.575, 0.4333, 0.575, 0.45, 0.525, 0.45, 0.475, 0.25, 0.525, 0.25, 0.525, 0.3, 0.475, 0.3, 0.475, 0.3, 0.525, 0.3, 0.525, 0.35, 0.475, 0.35, 0.475, 0.35, 0.525, 0.35, 0.525, 0.4, 0.475, 0.4, 0.475, 0.4333, 0.525, 0.4333, 0.525, 0.45, 0.475, 0.45, 0.4583, 0.25, 0.475, 0.25, 0.475, 0.3, 0.4583, 0.3, 0.4583, 0.3, 0.475, 0.3, 0.475, 0.35, 0.4583, 0.35, 0.4583, 0.35, 0.475, 0.35, 0.475, 0.4, 0.4583, 0.4, 0.4583, 0.4333, 0.475, 0.4333, 0.475, 0.45, 0.4583, 0.45, 0.4083, 0.25, 0.425, 0.25, 0.425, 0.3, 0.4083, 0.3, 0.4083, 0.3, 0.425, 0.3, 0.425, 0.35, 0.4083, 0.35, 0.4083, 0.35, 0.425, 0.35, 0.425, 0.4, 0.4083, 0.4, 0.4083, 0.4333, 0.425, 0.4333, 0.425, 0.45, 0.4083, 0.45, 0.525, 0.75, 0.575, 0.75, 0.575, 0.8, 0.525, 0.8, 0.525, 0.8333, 0.575, 0.8333, 0.575, 0.85, 0.525, 0.85, 0.525, 0.85, 0.575, 0.85, 0.575, 0.9, 0.525, 0.9, 0.525, 0.9, 0.575, 0.9, 0.575, 0.95, 0.525, 0.95, 0.475, 0.75, 0.525, 0.75, 0.525, 0.8, 0.475, 0.8, 0.475, 0.8333, 0.525, 0.8333, 0.525, 0.85, 0.475, 0.85, 0.475, 0.85, 0.525, 0.85, 0.525, 0.9, 0.475, 0.9, 0.475, 0.9, 0.525, 0.9, 0.525, 0.95, 0.475, 0.95, 0.4583, 0.75, 0.475, 0.75, 0.475, 0.8, 0.4583, 0.8, 0.4583, 0.8333, 0.475, 0.8333, 0.475, 0.85, 0.4583, 0.85, 0.4583, 0.85, 0.475, 0.85, 0.475, 0.9, 0.4583, 0.9, 0.4583, 0.9, 0.475, 0.9, 0.475, 0.95, 0.4583, 0.95, 0.4083, 0.75, 0.425, 0.75, 0.425, 0.8, 0.4083, 0.8, 0.4083, 0.8333, 0.425, 0.8333, 0.425, 0.85, 0.4083, 0.85, 0.4083, 0.85, 0.425, 0.85, 0.425, 0.9, 0.4083, 0.9, 0.4083, 0.9, 0.425, 0.9, 0.425, 0.95, 0.4083, 0.95, 0.625, 0.6875, 0.675, 0.6875, 0.675, 0.75, 0.625, 0.75, 0.7083, 0.6875, 0.725, 0.6875, 0.725, 0.75, 0.7083, 0.75, 0.725, 0.6875, 0.775, 0.6875, 0.775, 0.75, 0.725, 0.75, 0.625, 0.95, 0.625, 0.9, 0.625, 0.9, 0.625, 0.95, 0.375, 0.8333, 0.375, 0.85, 0.375, 0.85, 0.375, 0.8333, 0.375, 0.1875, 0.375, 0.25, 0.375, 0.25, 0.375, 0.1875, 0.375, 0.85, 0.375, 0.9, 0.375, 0.9, 0.375, 0.85, 0.375, 0.3, 0.375, 0.35, 0.375, 0.35, 0.375, 0.3, 0.575, 0.75, 0.625, 0.75, 0.625, 0.8, 0.575, 0.8, 0.575, 0.8333, 0.625, 0.8333, 0.625, 0.85, 0.575, 0.85, 0.575, 0.85, 0.625, 0.85, 0.625, 0.9, 0.575, 0.9, 0.575, 0.9, 0.625, 0.9, 0.625, 0.95, 0.575, 0.95, 0.575, 0.25, 0.625, 0.25, 0.625, 0.3, 0.575, 0.3, 0.575, 0.3, 0.625, 0.3, 0.625, 0.35, 0.575, 0.35, 0.575, 0.35, 0.625, 0.35, 0.625, 0.4, 0.575, 0.4, 0.575, 0.4333, 0.625, 0.4333, 0.625, 0.45, 0.575, 0.45, 0.425, 0.9, 0.4417, 0.9, 0.4417, 0.95, 0.425, 0.95, 0.4417, 0.9, 0.4583, 0.9, 0.4583, 0.95, 0.4417, 0.95, 0.425, 0.85, 0.4417, 0.85, 0.4417, 0.9, 0.425, 0.9, 0.4417, 0.85, 0.4583, 0.85, 0.4583, 0.9, 0.4417, 0.9, 0.425, 0.8333, 0.4417, 0.8333, 0.4417, 0.85, 0.425, 0.85, 0.4417, 0.8333, 0.4583, 0.8333, 0.4583, 0.85, 0.4417, 0.85, 0.425, 0.75, 0.4417, 0.75, 0.4417, 0.8, 0.425, 0.8, 0.4417, 0.75, 0.4583, 0.75, 0.4583, 0.8, 0.4417, 0.8, 0.425, 0.4333, 0.4417, 0.4333, 0.4417, 0.45, 0.425, 0.45, 0.4417, 0.4333, 0.4583, 0.4333, 0.4583, 0.45, 0.4417, 0.45, 0.425, 0.35, 0.4417, 0.35, 0.4417, 0.4, 0.425, 0.4, 0.4417, 0.35, 0.4583, 0.35, 0.4583, 0.4, 0.4417, 0.4, 0.425, 0.3, 0.4417, 0.3, 0.4417, 0.35, 0.425, 0.35, 0.4417, 0.3, 0.4583, 0.3, 0.4583, 0.35, 0.4417, 0.35, 0.425, 0.25, 0.4417, 0.25, 0.4417, 0.3, 0.425, 0.3, 0.4417, 0.25, 0.4583, 0.25, 0.4583, 0.3, 0.4417, 0.3, 0.425, 0.1875, 0.4417, 0.1875, 0.4417, 0.25, 0.425, 0.25, 0.4417, 0.1875, 0.4583, 0.1875, 0.4583, 0.25, 0.4417, 0.25, 0.425, 0.45, 0.4417, 0.45, 0.4417, 0.5, 0.425, 0.5, 0.4417, 0.45, 0.4583, 0.45, 0.4583, 0.5, 0.4417, 0.5, 0.425, 0.6875, 0.4417, 0.6875, 0.4417, 0.75, 0.425, 0.75, 0.4417, 0.6875, 0.4583, 0.6875, 0.4583, 0.75, 0.4417, 0.75, 0.425, 0.95, 0.4417, 0.95, 0.4417, 1.0, 0.425, 1.0, 0.4417, 0.95, 0.4583, 0.95, 0.4583, 1.0, 0.4417, 1.0, 0.375, 0.9, 0.3917, 0.9, 0.3917, 0.95, 0.375, 0.95, 0.3917, 0.9, 0.4083, 0.9, 0.4083, 0.95, 0.3917, 0.95, 0.375, 0.85, 0.3917, 0.85, 0.3917, 0.9, 0.375, 0.9, 0.3917, 0.85, 0.4083, 0.85, 0.4083, 0.9, 0.3917, 0.9, 0.375, 0.8333, 0.3917, 0.8333, 0.3917, 0.85, 0.375, 0.85, 0.3917, 0.8333, 0.4083, 0.8333, 0.4083, 0.85, 0.3917, 0.85, 0.375, 0.75, 0.3917, 0.75, 0.3917, 0.8, 0.375, 0.8, 0.3917, 0.75, 0.4083, 0.75, 0.4083, 0.8, 0.3917, 0.8, 0.375, 0.4333, 0.3917, 0.4333, 0.3917, 0.45, 0.375, 0.45, 0.3917, 0.4333, 0.4083, 0.4333, 0.4083, 0.45, 0.3917, 0.45, 0.375, 0.35, 0.3917, 0.35, 0.3917, 0.4, 0.375, 0.4, 0.3917, 0.35, 0.4083, 0.35, 0.4083, 0.4, 0.3917, 0.4, 0.375, 0.3, 0.3917, 0.3, 0.3917, 0.35, 0.375, 0.35, 0.3917, 0.3, 0.4083, 0.3, 0.4083, 0.35, 0.3917, 0.35, 0.375, 0.25, 0.3917, 0.25, 0.3917, 0.3, 0.375, 0.3, 0.3917, 0.25, 0.4083, 0.25, 0.4083, 0.3, 0.3917, 0.3, 0.375, 0.1875, 0.3917, 0.1875, 0.3917, 0.25, 0.375, 0.25, 0.3917, 0.1875, 0.4083, 0.1875, 0.4083, 0.25, 0.3917, 0.25, 0.375, 0.45, 0.3917, 0.45, 0.3917, 0.5, 0.375, 0.5, 0.3917, 0.45, 0.4083, 0.45, 0.4083, 0.5, 0.3917, 0.5, 0.375, 0.6875, 0.3917, 0.6875, 0.3917, 0.75, 0.375, 0.75, 0.3917, 0.6875, 0.4083, 0.6875, 0.4083, 0.75, 0.3917, 0.75, 0.375, 0.95, 0.3917, 0.95, 0.3917, 1.0, 0.375, 1.0, 0.3917, 0.95, 0.4083, 0.95, 0.4083, 1.0, 0.3917, 1.0, 0.825, 0.6875, 0.875, 0.6875, 0.875, 0.75, 0.825, 0.75, 0.775, 0.6875, 0.825, 0.6875, 0.825, 0.75, 0.775, 0.75, 0.625, 0.0625, 0.625, 0.0, 0.625, 0.0, 0.625, 0.0625, 0.625, 1.0, 0.625, 0.95, 0.625, 0.95, 0.625, 1.0, 0.775, 0.5625, 0.775, 0.5, 0.775, 0.5, 0.775, 0.5625, 0.625, 0.35, 0.625, 0.3, 0.625, 0.3, 0.625, 0.35, 0.125, 0.6875, 0.175, 0.6875, 0.175, 0.75, 0.125, 0.75, 0.175, 0.6875, 0.225, 0.6875, 0.225, 0.75, 0.175, 0.75, 0.225, 0.6875, 0.275, 0.6875, 0.275, 0.75, 0.225, 0.75, 0.3083, 0.6875, 0.325, 0.6875, 0.325, 0.75, 0.3083, 0.75, 0.375, 0.25, 0.375, 0.3, 0.375, 0.3, 0.375, 0.25, 0.375, 0.4333, 0.375, 0.45, 0.375, 0.45, 0.375, 0.4333, 0.375, 0.95, 0.375, 1.0, 0.375, 1.0, 0.375, 0.95, 0.325, 0.6875, 0.325, 0.75, 0.325, 0.75, 0.325, 0.6875, 0.375, 0.35, 0.375, 0.4, 0.375, 0.4, 0.375, 0.35, 0.375, 0.9, 0.375, 0.95, 0.375, 0.95, 0.375, 0.9, 0.375, 0.9, 0.375, 0.95, 0.375, 0.95, 0.375, 0.9, 0.375, 0.9, 0.375, 0.95, 0.375, 0.95, 0.375, 0.9, 0.375, 0.9, 0.375, 0.95, 0.375, 0.95, 0.375, 0.9, 0.375, 0.9, 0.375, 0.95, 0.375, 0.95, 0.375, 0.9, 0.375, 0.9, 0.375, 0.95, 0.375, 0.95, 0.375, 0.9, 0.375, 0.35, 0.375, 0.4, 0.375, 0.4, 0.375, 0.35, 0.375, 0.35, 0.375, 0.4, 0.375, 0.4, 0.375, 0.35, 0.375, 0.35, 0.375, 0.4, 0.375, 0.4, 0.375, 0.35, 0.375, 0.35, 0.375, 0.4, 0.375, 0.4, 0.375, 0.35, 0.375, 0.35, 0.375, 0.4, 0.375, 0.4, 0.375, 0.35, 0.325, 0.6875, 0.325, 0.75, 0.325, 0.75, 0.325, 0.6875, 0.325, 0.6875, 0.325, 0.75, 0.325, 0.75, 0.325, 0.6875, 0.325, 0.6875, 0.325, 0.75, 0.325, 0.75, 0.325, 0.6875, 0.325, 0.6875, 0.325, 0.75, 0.325, 0.75, 0.325, 0.6875, 0.325, 0.6875, 0.325, 0.75, 0.325, 0.75, 0.325, 0.6875, 0.375, 0.95, 0.375, 1.0, 0.375, 1.0, 0.375, 0.95, 0.375, 0.95, 0.375, 1.0, 0.375, 1.0, 0.375, 0.95, 0.375, 0.95, 0.375, 1.0, 0.375, 1.0, 0.375, 0.95, 0.375, 0.95, 0.375, 1.0, 0.375, 1.0, 0.375, 0.95, 0.375, 0.95, 0.375, 1.0, 0.375, 1.0, 0.375, 0.95, 0.375, 0.4333, 0.375, 0.45, 0.375, 0.45, 0.375, 0.4333, 0.375, 0.4333, 0.375, 0.45, 0.375, 0.45, 0.375, 0.4333, 0.375, 0.4333, 0.375, 0.45, 0.375, 0.45, 0.375, 0.4333, 0.375, 0.4333, 0.375, 0.45, 0.375, 0.45, 0.375, 0.4333, 0.375, 0.4333, 0.375, 0.45, 0.375, 0.45, 0.375, 0.4333, 0.375, 0.25, 0.375, 0.3, 0.375, 0.3, 0.375, 0.25, 0.375, 0.25, 0.375, 0.3, 0.375, 0.3, 0.375, 0.25, 0.375, 0.25, 0.375, 0.3, 0.375, 0.3, 0.375, 0.25, 0.375, 0.25, 0.375, 0.3, 0.375, 0.3, 0.375, 0.25, 0.375, 0.25, 0.375, 0.3, 0.375, 0.3, 0.375, 0.25, 0.375, 0.3, 0.375, 0.35, 0.375, 0.35, 0.375, 0.3, 0.375, 0.3, 0.375, 0.35, 0.375, 0.35, 0.375, 0.3, 0.375, 0.3, 0.375, 0.35, 0.375, 0.35, 0.375, 0.3, 0.375, 0.3, 0.375, 0.35, 0.375, 0.35, 0.375, 0.3, 0.375, 0.3, 0.375, 0.35, 0.375, 0.35, 0.375, 0.3, 0.375, 0.85, 0.375, 0.9, 0.375, 0.9, 0.375, 0.85, 0.375, 0.85, 0.375, 0.9, 0.375, 0.9, 0.375, 0.85, 0.375, 0.85, 0.375, 0.9, 0.375, 0.9, 0.375, 0.85, 0.375, 0.85, 0.375, 0.9, 0.375, 0.9, 0.375, 0.85, 0.375, 0.85, 0.375, 0.9, 0.375, 0.9, 0.375, 0.85, 0.375, 0.1875, 0.375, 0.25, 0.375, 0.25, 0.375, 0.1875, 0.375, 0.1875, 0.375, 0.25, 0.375, 0.25, 0.375, 0.1875, 0.375, 0.1875, 0.375, 0.25, 0.375, 0.25, 0.375, 0.1875, 0.375, 0.1875, 0.375, 0.25, 0.375, 0.25, 0.375, 0.1875, 0.375, 0.1875, 0.375, 0.25, 0.375, 0.25, 0.375, 0.1875, 0.375, 0.8333, 0.375, 0.85, 0.375, 0.85, 0.375, 0.8333, 0.375, 0.8333, 0.375, 0.85, 0.375, 0.85, 0.375, 0.8333, 0.375, 0.8333, 0.375, 0.85, 0.375, 0.85, 0.375, 0.8333, 0.375, 0.8333, 0.375, 0.85, 0.375, 0.85, 0.375, 0.8333, 0.375, 0.8333, 0.375, 0.85, 0.375, 0.85, 0.375, 0.8333, 0.375, 0.8, 0.375, 0.8167, 0.375, 0.8167, 0.375, 0.8, 0.375, 0.8167, 0.375, 0.8333, 0.375, 0.8333, 0.375, 0.8167, 0.375, 0.8, 0.375, 0.8167, 0.375, 0.8167, 0.375, 0.8, 0.375, 0.8167, 0.375, 0.8333, 0.375, 0.8333, 0.375, 0.8167, 0.375, 0.8, 0.375, 0.8167, 0.375, 0.8167, 0.375, 0.8, 0.375, 0.8167, 0.375, 0.8333, 0.375, 0.8333, 0.375, 0.8167, 0.375, 0.8, 0.375, 0.8167, 0.375, 0.8167, 0.375, 0.8, 0.375, 0.8167, 0.375, 0.8333, 0.375, 0.8333, 0.375, 0.8167, 0.375, 0.8, 0.375, 0.8167, 0.375, 0.8167, 0.375, 0.8, 0.375, 0.8167, 0.375, 0.8333, 0.375, 0.8333, 0.375, 0.8167, 0.375, 0.4, 0.375, 0.4167, 0.375, 0.4167, 0.375, 0.4, 0.375, 0.4167, 0.375, 0.4333, 0.375, 0.4333, 0.375, 0.4167, 0.375, 0.4, 0.375, 0.4167, 0.375, 0.4167, 0.375, 0.4, 0.375, 0.4167, 0.375, 0.4333, 0.375, 0.4333, 0.375, 0.4167, 0.375, 0.4, 0.375, 0.4167, 0.375, 0.4167, 0.375, 0.4, 0.375, 0.4167, 0.375, 0.4333, 0.375, 0.4333, 0.375, 0.4167, 0.375, 0.4, 0.375, 0.4167, 0.375, 0.4167, 0.375, 0.4, 0.375, 0.4167, 0.375, 0.4333, 0.375, 0.4333, 0.375, 0.4167, 0.375, 0.4, 0.375, 0.4167, 0.375, 0.4167, 0.375, 0.4, 0.375, 0.4167, 0.375, 0.4333, 0.375, 0.4333, 0.375, 0.4167, 0.375, 0.4, 0.375, 0.4167, 0.375, 0.4167, 0.375, 0.4, 0.375, 0.4167, 0.375, 0.4333, 0.375, 0.4333, 0.375, 0.4167, 0.275, 0.6875, 0.2917, 0.6875, 0.2917, 0.75, 0.275, 0.75, 0.2917, 0.6875, 0.3083, 0.6875, 0.3083, 0.75, 0.2917, 0.75, 0.3917, 0.4, 0.4083, 0.4, 0.4083, 0.4167, 0.3917, 0.4167, 0.3917, 0.4167, 0.4083, 0.4167, 0.4083, 0.4333, 0.3917, 0.4333, 0.375, 0.4, 0.3917, 0.4, 0.3917, 0.4167, 0.375, 0.4167, 0.375, 0.4167, 0.3917, 0.4167, 0.3917, 0.4333, 0.375, 0.4333, 0.3917, 0.8, 0.4083, 0.8, 0.4083, 0.8167, 0.3917, 0.8167, 0.3917, 0.8167, 0.4083, 0.8167, 0.4083, 0.8333, 0.3917, 0.8333, 0.375, 0.8, 0.3917, 0.8, 0.3917, 0.8167, 0.375, 0.8167, 0.375, 0.8167, 0.3917, 0.8167, 0.3917, 0.8333, 0.375, 0.8333, 0.4417, 0.4, 0.4583, 0.4, 0.4583, 0.4167, 0.4417, 0.4167, 0.4417, 0.4167, 0.4583, 0.4167, 0.4583, 0.4333, 0.4417, 0.4333, 0.425, 0.4, 0.4417, 0.4, 0.4417, 0.4167, 0.425, 0.4167, 0.425, 0.4167, 0.4417, 0.4167, 0.4417, 0.4333, 0.425, 0.4333, 0.4417, 0.8, 0.4583, 0.8, 0.4583, 0.8167, 0.4417, 0.8167, 0.4417, 0.8167, 0.4583, 0.8167, 0.4583, 0.8333, 0.4417, 0.8333, 0.425, 0.8, 0.4417, 0.8, 0.4417, 0.8167, 0.425, 0.8167, 0.425, 0.8167, 0.4417, 0.8167, 0.4417, 0.8333, 0.425, 0.8333, 0.575, 0.4, 0.625, 0.4, 0.625, 0.4167, 0.575, 0.4167, 0.575, 0.4167, 0.625, 0.4167, 0.625, 0.4333, 0.575, 0.4333, 0.575, 0.8, 0.625, 0.8, 0.625, 0.8167, 0.575, 0.8167, 0.575, 0.8167, 0.625, 0.8167, 0.625, 0.8333, 0.575, 0.8333, 0.375, 0.8, 0.375, 0.8167, 0.375, 0.8167, 0.375, 0.8, 0.375, 0.8167, 0.375, 0.8333, 0.375, 0.8333, 0.375, 0.8167, 0.675, 0.6875, 0.6917, 0.6875, 0.6917, 0.75, 0.675, 0.75, 0.6917, 0.6875, 0.7083, 0.6875, 0.7083, 0.75, 0.6917, 0.75, 0.4083, 0.8, 0.425, 0.8, 0.425, 0.8167, 0.4083, 0.8167, 0.4083, 0.8167, 0.425, 0.8167, 0.425, 0.8333, 0.4083, 0.8333, 0.4583, 0.8, 0.475, 0.8, 0.475, 0.8167, 0.4583, 0.8167, 0.4583, 0.8167, 0.475, 0.8167, 0.475, 0.8333, 0.4583, 0.8333, 0.475, 0.8, 0.525, 0.8, 0.525, 0.8167, 0.475, 0.8167, 0.475, 0.8167, 0.525, 0.8167, 0.525, 0.8333, 0.475, 0.8333, 0.525, 0.8, 0.575, 0.8, 0.575, 0.8167, 0.525, 0.8167, 0.525, 0.8167, 0.575, 0.8167, 0.575, 0.8333, 0.525, 0.8333, 0.4083, 0.4, 0.425, 0.4, 0.425, 0.4167, 0.4083, 0.4167, 0.4083, 0.4167, 0.425, 0.4167, 0.425, 0.4333, 0.4083, 0.4333, 0.4583, 0.4, 0.475, 0.4, 0.475, 0.4167, 0.4583, 0.4167, 0.4583, 0.4167, 0.475, 0.4167, 0.475, 0.4333, 0.4583, 0.4333, 0.475, 0.4, 0.525, 0.4, 0.525, 0.4167, 0.475, 0.4167, 0.475, 0.4167, 0.525, 0.4167, 0.525, 0.4333, 0.475, 0.4333, 0.525, 0.4, 0.575, 0.4, 0.575, 0.4167, 0.525, 0.4167, 0.525, 0.4167, 0.575, 0.4167, 0.575, 0.4333, 0.525, 0.4333, 0.6917, 0.5, 0.7083, 0.5, 0.7083, 0.5625, 0.6917, 0.5625, 0.6917, 0.5625, 0.7083, 0.5625, 0.7083, 0.625, 0.6917, 0.625, 0.6917, 0.625, 0.7083, 0.625, 0.7083, 0.6875, 0.6917, 0.6875, 0.675, 0.5, 0.6917, 0.5, 0.6917, 0.5625, 0.675, 0.5625, 0.675, 0.5625, 0.6917, 0.5625, 0.6917, 0.625, 0.675, 0.625, 0.675, 0.625, 0.6917, 0.625, 0.6917, 0.6875, 0.675, 0.6875, 0.2917, 0.5, 0.3083, 0.5, 0.3083, 0.5625, 0.2917, 0.5625, 0.2917, 0.5625, 0.3083, 0.5625, 0.3083, 0.625, 0.2917, 0.625, 0.2917, 0.625, 0.3083, 0.625, 0.3083, 0.6875, 0.2917, 0.6875, 0.275, 0.5, 0.2917, 0.5, 0.2917, 0.5625, 0.275, 0.5625, 0.275, 0.5625, 0.2917, 0.5625, 0.2917, 0.625, 0.275, 0.625, 0.275, 0.625, 0.2917, 0.625, 0.2917, 0.6875, 0.275, 0.6875, 0.375, 0.0, 0.375, 0.0625, 0.375, 0.0625, 0.375, 0.0, 0.375, 0.0625, 0.375, 0.125, 0.375, 0.125, 0.375, 0.0625, 0.375, 0.125, 0.375, 0.1875, 0.375, 0.1875, 0.375, 0.125, 0.375, 0.0, 0.375, 0.0625, 0.375, 0.0625, 0.375, 0.0, 0.375, 0.0625, 0.375, 0.125, 0.375, 0.125, 0.375, 0.0625, 0.375, 0.125, 0.375, 0.1875, 0.375, 0.1875, 0.375, 0.125, 0.375, 0.0, 0.375, 0.0625, 0.375, 0.0625, 0.375, 0.0, 0.375, 0.0625, 0.375, 0.125, 0.375, 0.125, 0.375, 0.0625, 0.375, 0.125, 0.375, 0.1875, 0.375, 0.1875, 0.375, 0.125, 0.375, 0.0, 0.375, 0.0625, 0.375, 0.0625, 0.375, 0.0, 0.375, 0.0625, 0.375, 0.125, 0.375, 0.125, 0.375, 0.0625, 0.375, 0.125, 0.375, 0.1875, 0.375, 0.1875, 0.375, 0.125, 0.375, 0.0, 0.375, 0.0625, 0.375, 0.0625, 0.375, 0.0, 0.375, 0.0625, 0.375, 0.125, 0.375, 0.125, 0.375, 0.0625, 0.375, 0.125, 0.375, 0.1875, 0.375, 0.1875, 0.375, 0.125, 0.325, 0.5, 0.325, 0.5625, 0.325, 0.5625, 0.325, 0.5, 0.325, 0.5625, 0.325, 0.625, 0.325, 0.625, 0.325, 0.5625, 0.325, 0.625, 0.325, 0.6875, 0.325, 0.6875, 0.325, 0.625, 0.325, 0.5, 0.325, 0.5625, 0.325, 0.5625, 0.325, 0.5, 0.325, 0.5625, 0.325, 0.625, 0.325, 0.625, 0.325, 0.5625, 0.325, 0.625, 0.325, 0.6875, 0.325, 0.6875, 0.325, 0.625, 0.325, 0.5, 0.325, 0.5625, 0.325, 0.5625, 0.325, 0.5, 0.325, 0.5625, 0.325, 0.625, 0.325, 0.625, 0.325, 0.5625, 0.325, 0.625, 0.325, 0.6875, 0.325, 0.6875, 0.325, 0.625, 0.325, 0.5, 0.325, 0.5625, 0.325, 0.5625, 0.325, 0.5, 0.325, 0.5625, 0.325, 0.625, 0.325, 0.625, 0.325, 0.5625, 0.325, 0.625, 0.325, 0.6875, 0.325, 0.6875, 0.325, 0.625, 0.325, 0.5, 0.325, 0.5625, 0.325, 0.5625, 0.325, 0.5, 0.325, 0.5625, 0.325, 0.625, 0.325, 0.625, 0.325, 0.5625, 0.325, 0.625, 0.325, 0.6875, 0.325, 0.6875, 0.325, 0.625, 0.325, 0.5, 0.325, 0.5625, 0.325, 0.5625, 0.325, 0.5, 0.325, 0.5625, 0.325, 0.625, 0.325, 0.625, 0.325, 0.5625, 0.325, 0.625, 0.325, 0.6875, 0.325, 0.6875, 0.325, 0.625, 0.3083, 0.5, 0.325, 0.5, 0.325, 0.5625, 0.3083, 0.5625, 0.3083, 0.5625, 0.325, 0.5625, 0.325, 0.625, 0.3083, 0.625, 0.3083, 0.625, 0.325, 0.625, 0.325, 0.6875, 0.3083, 0.6875, 0.225, 0.5, 0.275, 0.5, 0.275, 0.5625, 0.225, 0.5625, 0.225, 0.5625, 0.275, 0.5625, 0.275, 0.625, 0.225, 0.625, 0.225, 0.625, 0.275, 0.625, 0.275, 0.6875, 0.225, 0.6875, 0.175, 0.5, 0.225, 0.5, 0.225, 0.5625, 0.175, 0.5625, 0.175, 0.5625, 0.225, 0.5625, 0.225, 0.625, 0.175, 0.625, 0.175, 0.625, 0.225, 0.625, 0.225, 0.6875, 0.175, 0.6875, 0.125, 0.5, 0.175, 0.5, 0.175, 0.5625, 0.125, 0.5625, 0.125, 0.5625, 0.175, 0.5625, 0.175, 0.625, 0.125, 0.625, 0.125, 0.625, 0.175, 0.625, 0.175, 0.6875, 0.125, 0.6875, 0.775, 0.75, 0.775, 0.6875, 0.775, 0.6875, 0.775, 0.75, 0.775, 0.6875, 0.775, 0.625, 0.775, 0.625, 0.775, 0.6875, 0.775, 0.625, 0.775, 0.5625, 0.775, 0.5625, 0.775, 0.625, 0.625, 0.25, 0.625, 0.1875, 0.625, 0.1875, 0.625, 0.25, 0.0, 0.0, 0.0, 0.0, 0.825, 0.5625, 0.875, 0.5625, 0.775, 0.5, 0.825, 0.5, 0.825, 0.5625, 0.775, 0.5625, 0.775, 0.6875, 0.625, 0.0625, 0.875, 0.6875, 0.825, 0.6875, 0.0, 0.0, 0.0, 0.0, 0.0, 0.0, 0.0, 0.0, 0.825, 0.5, 0.875, 0.5, 0.875, 0.5625, 0.825, 0.5625, 0.3917, 0.5, 0.4083, 0.5, 0.4083, 0.5625, 0.3917, 0.5625, 0.3917, 0.5625, 0.4083, 0.5625, 0.4083, 0.625, 0.3917, 0.625, 0.3917, 0.625, 0.4083, 0.625, 0.4083, 0.6875, 0.3917, 0.6875, 0.375, 0.5, 0.3917, 0.5, 0.3917, 0.5625, 0.375, 0.5625, 0.375, 0.5625, 0.3917, 0.5625, 0.3917, 0.625, 0.375, 0.625, 0.375, 0.625, 0.3917, 0.625, 0.3917, 0.6875, 0.375, 0.6875, 0.3917, 0.0, 0.4083, 0.0, 0.4083, 0.0625, 0.3917, 0.0625, 0.3917, 0.0625, 0.4083, 0.0625, 0.4083, 0.125, 0.3917, 0.125, 0.3917, 0.125, 0.4083, 0.125, 0.4083, 0.1875, 0.3917, 0.1875, 0.375, 0.0, 0.3917, 0.0, 0.3917, 0.0625, 0.375, 0.0625, 0.375, 0.0625, 0.3917, 0.0625, 0.3917, 0.125, 0.375, 0.125, 0.375, 0.125, 0.3917, 0.125, 0.3917, 0.1875, 0.375, 0.1875, 0.4417, 0.5, 0.4583, 0.5, 0.4583, 0.5625, 0.4417, 0.5625, 0.4417, 0.5625, 0.4583, 0.5625, 0.4583, 0.625, 0.4417, 0.625, 0.4417, 0.625, 0.4583, 0.625, 0.4583, 0.6875, 0.4417, 0.6875, 0.425, 0.5, 0.4417, 0.5, 0.4417, 0.5625, 0.425, 0.5625, 0.425, 0.5625, 0.4417, 0.5625, 0.4417, 0.625, 0.425, 0.625, 0.425, 0.625, 0.4417, 0.625, 0.4417, 0.6875, 0.425, 0.6875, 0.4417, 0.0, 0.4583, 0.0, 0.4583, 0.0625, 0.4417, 0.0625, 0.4417, 0.0625, 0.4583, 0.0625, 0.4583, 0.125, 0.4417, 0.125, 0.4417, 0.125, 0.4583, 0.125, 0.4583, 0.1875, 0.4417, 0.1875, 0.425, 0.0, 0.4417, 0.0, 0.4417, 0.0625, 0.425, 0.0625, 0.425, 0.0625, 0.4417, 0.0625, 0.4417, 0.125, 0.425, 0.125, 0.425, 0.125, 0.4417, 0.125, 0.4417, 0.1875, 0.425, 0.1875, 0.375, 0.0, 0.375, 0.0625, 0.375, 0.0625, 0.375, 0.0, 0.375, 0.0625, 0.375, 0.125, 0.375, 0.125, 0.375, 0.0625, 0.375, 0.125, 0.375, 0.1875, 0.375, 0.1875, 0.375, 0.125, 0.725, 0.5, 0.775, 0.5, 0.775, 0.5625, 0.725, 0.5625, 0.725, 0.5625, 0.775, 0.5625, 0.775, 0.625, 0.725, 0.625, 0.725, 0.625, 0.775, 0.625, 0.775, 0.6875, 0.725, 0.6875, 0.7083, 0.5, 0.725, 0.5, 0.725, 0.5625, 0.7083, 0.5625, 0.7083, 0.5625, 0.725, 0.5625, 0.725, 0.625, 0.7083, 0.625, 0.7083, 0.625, 0.725, 0.625, 0.725, 0.6875, 0.7083, 0.6875, 0.625, 0.5, 0.675, 0.5, 0.675, 0.5625, 0.625, 0.5625, 0.625, 0.5625, 0.675, 0.5625, 0.675, 0.625, 0.625, 0.625, 0.625, 0.625, 0.675, 0.625, 0.675, 0.6875, 0.625, 0.6875, 0.525, 0.0, 0.575, 0.0, 0.575, 0.0625, 0.525, 0.0625, 0.525, 0.0625, 0.575, 0.0625, 0.575, 0.125, 0.525, 0.125, 0.525, 0.125, 0.575, 0.125, 0.575, 0.1875, 0.525, 0.1875, 0.475, 0.0, 0.525, 0.0, 0.525, 0.0625, 0.475, 0.0625, 0.475, 0.0625, 0.525, 0.0625, 0.525, 0.125, 0.475, 0.125, 0.475, 0.125, 0.525, 0.125, 0.525, 0.1875, 0.475, 0.1875, 0.4583, 0.0, 0.475, 0.0, 0.475, 0.0625, 0.4583, 0.0625, 0.4583, 0.0625, 0.475, 0.0625, 0.475, 0.125, 0.4583, 0.125, 0.4583, 0.125, 0.475, 0.125, 0.475, 0.1875, 0.4583, 0.1875, 0.4083, 0.0, 0.425, 0.0, 0.425, 0.0625, 0.4083, 0.0625, 0.4083, 0.0625, 0.425, 0.0625, 0.425, 0.125, 0.4083, 0.125, 0.4083, 0.125, 0.425, 0.125, 0.425, 0.1875, 0.4083, 0.1875, 0.525, 0.5, 0.575, 0.5, 0.575, 0.5625, 0.525, 0.5625, 0.525, 0.5625, 0.575, 0.5625, 0.575, 0.625, 0.525, 0.625, 0.525, 0.625, 0.575, 0.625, 0.575, 0.6875, 0.525, 0.6875, 0.475, 0.5, 0.525, 0.5, 0.525, 0.5625, 0.475, 0.5625, 0.475, 0.5625, 0.525, 0.5625, 0.525, 0.625, 0.475, 0.625, 0.475, 0.625, 0.525, 0.625, 0.525, 0.6875, 0.475, 0.6875, 0.4583, 0.5, 0.475, 0.5, 0.475, 0.5625, 0.4583, 0.5625, 0.4583, 0.5625, 0.475, 0.5625, 0.475, 0.625, 0.4583, 0.625, 0.4583, 0.625, 0.475, 0.625, 0.475, 0.6875, 0.4583, 0.6875, 0.4083, 0.5, 0.425, 0.5, 0.425, 0.5625, 0.4083, 0.5625, 0.4083, 0.5625, 0.425, 0.5625, 0.425, 0.625, 0.4083, 0.625, 0.4083, 0.625, 0.425, 0.625, 0.425, 0.6875, 0.4083, 0.6875, 0.325, 0.5, 0.375, 0.5, 0.375, 0.5625, 0.325, 0.5625, 0.325, 0.5625, 0.375, 0.5625, 0.375, 0.625, 0.325, 0.625, 0.325, 0.625, 0.375, 0.625, 0.375, 0.6875, 0.325, 0.6875, 0.575, 0.5, 0.625, 0.5, 0.625, 0.5625, 0.575, 0.5625, 0.575, 0.5625, 0.625, 0.5625, 0.625, 0.625, 0.575, 0.625, 0.575, 0.625, 0.625, 0.625, 0.625, 0.6875, 0.575, 0.6875, 0.575, 0.0, 0.625, 0.0, 0.625, 0.0625, 0.575, 0.0625, 0.575, 0.0625, 0.625, 0.0625, 0.625, 0.125, 0.575, 0.125, 0.575, 0.125, 0.625, 0.125, 0.625, 0.1875, 0.575, 0.1875, 1.0, 0.7141, 1.0, 1.0, 0.9688, 1.0, 0.9687, 0.7141, 0.9687, 0.7141, 0.9688, 1.0, 0.9375, 1.0, 0.9375, 0.7141, 0.9375, 0.7141, 0.9375, 1.0, 0.9062, 1.0, 0.9062, 0.7141, 0.9062, 0.7141, 0.9062, 1.0, 0.875, 1.0, 0.875, 0.7141, 0.875, 0.7141, 0.875, 1.0, 0.8438, 1.0, 0.8438, 0.7141, 0.8438, 0.7141, 0.8438, 1.0, 0.8125, 1.0, 0.8125, 0.7141, 0.8125, 0.7141, 0.8125, 1.0, 0.7812, 1.0, 0.7812, 0.7141, 0.7812, 0.7141, 0.7812, 1.0, 0.75, 1.0, 0.75, 0.7141, 0.75, 0.7141, 0.75, 1.0, 0.7188, 1.0, 0.7188, 0.7141, 0.7188, 0.7141, 0.7188, 1.0, 0.6875, 1.0, 0.6875, 0.7141, 0.6875, 0.7141, 0.6875, 1.0, 0.6562, 1.0, 0.6562, 0.7141, 0.6562, 0.7141, 0.6562, 1.0, 0.625, 1.0, 0.625, 0.7141, 0.625, 0.7141, 0.625, 1.0, 0.5938, 1.0, 0.5938, 0.7141, 0.5938, 0.7141, 0.5938, 1.0, 0.5625, 1.0, 0.5625, 0.7141, 0.5625, 0.7141, 0.5625, 1.0, 0.5312, 1.0, 0.5312, 0.7141, 0.5312, 0.7141, 0.5312, 1.0, 0.5, 1.0, 0.5, 0.7141, 0.5, 0.7141, 0.5, 1.0, 0.4688, 1.0, 0.4687, 0.7141, 0.4687, 0.7141, 0.4688, 1.0, 0.4375, 1.0, 0.4375, 0.7141, 0.4375, 0.7141, 0.4375, 1.0, 0.4062, 1.0, 0.4062, 0.7141, 0.4062, 0.7141, 0.4062, 1.0, 0.375, 1.0, 0.375, 0.7141, 0.375, 0.7141, 0.375, 1.0, 0.3438, 1.0, 0.3438, 0.7141, 0.3438, 0.7141, 0.3438, 1.0, 0.3125, 1.0, 0.3125, 0.7141, 0.3125, 0.7141, 0.3125, 1.0, 0.2812, 1.0, 0.2812, 0.7141, 0.2812, 0.7141, 0.2812, 1.0, 0.25, 1.0, 0.25, 0.7141, 0.25, 0.7141, 0.25, 1.0, 0.2188, 1.0, 0.2188, 0.7141, 0.2188, 0.7141, 0.2188, 1.0, 0.1875, 1.0, 0.1875, 0.7141, 0.1875, 0.7141, 0.1875, 1.0, 0.1562, 1.0, 0.1562, 0.7141, 0.1562, 0.7141, 0.1562, 1.0, 0.125, 1.0, 0.125, 0.7141, 0.125, 0.7141, 0.125, 1.0, 0.09375, 1.0, 0.09375, 0.7141, 0.09375, 0.7141, 0.09375, 1.0, 0.0625, 1.0, 0.0625, 0.7141, 0.0625, 0.7141, 0.0625, 1.0, 0.03125, 1.0, 0.03125, 0.7141, 0.03125, 0.7141, 0.03125, 1.0, 0.0, 1.0, 0.0, 0.7141, 0.75, 0.49, 0.7968, 0.4854, 0.8418, 0.4717, 0.8833, 0.4496, 0.9197, 0.4197, 0.9496, 0.3833, 0.9717, 0.3418, 0.9854, 0.2968, 0.99, 0.25, 0.9854, 0.2032, 0.9717, 0.1582, 0.9496, 0.1167, 0.9197, 0.08029, 0.8833, 0.05045, 0.8418, 0.02827, 0.7968, 0.01461, 0.75, 0.01, 0.7032, 0.01461, 0.6582, 0.02827, 0.6167, 0.05045, 0.5803, 0.08029, 0.5504, 0.1167, 0.5283, 0.1582, 0.5146, 0.2032, 0.51, 0.25, 0.5146, 0.2968, 0.5283, 0.3418, 0.5504, 0.3833, 0.5803, 0.4197, 0.6167, 0.4496, 0.6582, 0.4717, 0.7032, 0.4854, 0.03125, 0.5, 0.03125, 0.6234, 0.0, 0.6234, 0.0, 0.5, 0.0625, 0.5, 0.0625, 0.6234, 0.03125, 0.6234, 0.03125, 0.5, 0.09375, 0.5, 0.09375, 0.6234, 0.0625, 0.6234, 0.0625, 0.5, 0.125, 0.5, 0.125, 0.6234, 0.09375, 0.6234, 0.09375, 0.5, 0.1562, 0.5, 0.1562, 0.6234, 0.125, 0.6234, 0.125, 0.5, 0.1875, 0.5, 0.1875, 0.6234, 0.1562, 0.6234, 0.1562, 0.5, 0.2188, 0.5, 0.2188, 0.6234, 0.1875, 0.6234, 0.1875, 0.5, 0.25, 0.5, 0.25, 0.6234, 0.2188, 0.6234, 0.2188, 0.5, 0.2812, 0.5, 0.2812, 0.6234, 0.25, 0.6234, 0.25, 0.5, 0.3125, 0.5, 0.3125, 0.6234, 0.2812, 0.6234, 0.2812, 0.5, 0.3438, 0.5, 0.3438, 0.6234, 0.3125, 0.6234, 0.3125, 0.5, 0.375, 0.5, 0.375, 0.6234, 0.3438, 0.6234, 0.3438, 0.5, 0.4062, 0.5, 0.4062, 0.6234, 0.375, 0.6234, 0.375, 0.5, 0.4375, 0.5, 0.4375, 0.6234, 0.4062, 0.6234, 0.4062, 0.5, 0.4688, 0.5, 0.4688, 0.6234, 0.4375, 0.6234, 0.4375, 0.5, 0.5, 0.5, 0.5, 0.6234, 0.4688, 0.6234, 0.4688, 0.5, 0.5312, 0.5, 0.5312, 0.6234, 0.5, 0.6234, 0.5, 0.5, 0.5625, 0.5, 0.5625, 0.6234, 0.5312, 0.6234, 0.5312, 0.5, 0.5938, 0.5, 0.5938, 0.6234, 0.5625, 0.6234, 0.5625, 0.5, 0.625, 0.5, 0.625, 0.6234, 0.5938, 0.6234, 0.5938, 0.5, 0.6562, 0.5, 0.6562, 0.6234, 0.625, 0.6234, 0.625, 0.5, 0.6875, 0.5, 0.6875, 0.6234, 0.6562, 0.6234, 0.6562, 0.5, 0.7188, 0.5, 0.7188, 0.6234, 0.6875, 0.6234, 0.6875, 0.5, 0.75, 0.5, 0.75, 0.6234, 0.7188, 0.6234, 0.7188, 0.5, 0.7812, 0.5, 0.7812, 0.6234, 0.75, 0.6234, 0.75, 0.5, 0.8125, 0.5, 0.8125, 0.6234, 0.7812, 0.6234, 0.7812, 0.5, 0.8438, 0.5, 0.8438, 0.6234, 0.8125, 0.6234, 0.8125, 0.5, 0.875, 0.5, 0.875, 0.6234, 0.8438, 0.6234, 0.8438, 0.5, 0.9062, 0.5, 0.9062, 0.6234, 0.875, 0.6234, 0.875, 0.5, 0.9375, 0.5, 0.9375, 0.6234, 0.9062, 0.6234, 0.9062, 0.5, 0.9688, 0.5, 0.9688, 0.6234, 0.9375, 0.6234, 0.9375, 0.5, 1.0, 0.5, 1.0, 0.6234, 0.9688, 0.6234, 0.9688, 0.5, 0.03125, 0.6234, 0.03125, 0.6678, 0.0, 0.6678, 0.0, 0.6234, 0.0625, 0.6234, 0.0625, 0.6678, 0.03125, 0.6678, 0.03125, 0.6234, 0.09375, 0.6234, 0.09375, 0.6678, 0.0625, 0.6678, 0.0625, 0.6234, 0.125, 0.6234, 0.125, 0.6678, 0.09375, 0.6678, 0.09375, 0.6234, 0.1562, 0.6234, 0.1562, 0.6678, 0.125, 0.6678, 0.125, 0.6234, 0.1875, 0.6234, 0.1875, 0.6678, 0.1562, 0.6678, 0.1562, 0.6234, 0.2188, 0.6234, 0.2188, 0.6678, 0.1875, 0.6678, 0.1875, 0.6234, 0.25, 0.6234, 0.25, 0.6678, 0.2188, 0.6678, 0.2188, 0.6234, 0.2812, 0.6234, 0.2812, 0.6678, 0.25, 0.6678, 0.25, 0.6234, 0.3125, 0.6234, 0.3125, 0.6678, 0.2812, 0.6678, 0.2812, 0.6234, 0.3438, 0.6234, 0.3438, 0.6678, 0.3125, 0.6678, 0.3125, 0.6234, 0.375, 0.6234, 0.375, 0.6678, 0.3438, 0.6678, 0.3438, 0.6234, 0.4062, 0.6234, 0.4062, 0.6678, 0.375, 0.6678, 0.375, 0.6234, 0.4375, 0.6234, 0.4375, 0.6678, 0.4062, 0.6678, 0.4062, 0.6234, 0.4688, 0.6234, 0.4688, 0.6678, 0.4375, 0.6678, 0.4375, 0.6234, 0.5, 0.6234, 0.5, 0.6678, 0.4688, 0.6678, 0.4688, 0.6234, 0.5312, 0.6234, 0.5312, 0.6678, 0.5, 0.6678, 0.5, 0.6234, 0.5625, 0.6234, 0.5625, 0.6678, 0.5312, 0.6678, 0.5312, 0.6234, 0.5938, 0.6234, 0.5938, 0.6678, 0.5625, 0.6678, 0.5625, 0.6234, 0.625, 0.6234, 0.625, 0.6678, 0.5938, 0.6678, 0.5938, 0.6234, 0.6562, 0.6234, 0.6562, 0.6678, 0.625, 0.6678, 0.625, 0.6234, 0.6875, 0.6234, 0.6875, 0.6678, 0.6562, 0.6678, 0.6562, 0.6234, 0.7188, 0.6234, 0.7188, 0.6678, 0.6875, 0.6678, 0.6875, 0.6234, 0.75, 0.6234, 0.75, 0.6678, 0.7188, 0.6678, 0.7188, 0.6234, 0.7812, 0.6234, 0.7812, 0.6678, 0.75, 0.6678, 0.75, 0.6234, 0.8125, 0.6234, 0.8125, 0.6678, 0.7812, 0.6678, 0.7812, 0.6234, 0.8438, 0.6234, 0.8438, 0.6678, 0.8125, 0.6678, 0.8125, 0.6234, 0.875, 0.6234, 0.875, 0.6678, 0.8438, 0.6678, 0.8438, 0.6234, 0.9062, 0.6234, 0.9062, 0.6678, 0.875, 0.6678, 0.875, 0.6234, 0.9375, 0.6234, 0.9375, 0.6678, 0.9062, 0.6678, 0.9062, 0.6234, 0.9688, 0.6234, 0.9688, 0.6678, 0.9375, 0.6678, 0.9375, 0.6234, 1.0, 0.6234, 1.0, 0.6678, 0.9688, 0.6678, 0.9688, 0.6234, 0.03125, 0.6678, 0.03125, 0.7141, 0.0, 0.7141, 0.0, 0.6678, 0.0625, 0.6678, 0.0625, 0.7141, 0.03125, 0.7141, 0.03125, 0.6678, 0.09375, 0.6678, 0.09375, 0.7141, 0.0625, 0.7141, 0.0625, 0.6678, 0.125, 0.6678, 0.125, 0.7141, 0.09375, 0.7141, 0.09375, 0.6678, 0.1562, 0.6678, 0.1562, 0.7141, 0.125, 0.7141, 0.125, 0.6678, 0.1875, 0.6678, 0.1875, 0.7141, 0.1562, 0.7141, 0.1562, 0.6678, 0.2188, 0.6678, 0.2188, 0.7141, 0.1875, 0.7141, 0.1875, 0.6678, 0.25, 0.6678, 0.25, 0.7141, 0.2188, 0.7141, 0.2188, 0.6678, 0.2812, 0.6678, 0.2812, 0.7141, 0.25, 0.7141, 0.25, 0.6678, 0.3125, 0.6678, 0.3125, 0.7141, 0.2812, 0.7141, 0.2812, 0.6678, 0.3438, 0.6678, 0.3438, 0.7141, 0.3125, 0.7141, 0.3125, 0.6678, 0.375, 0.6678, 0.375, 0.7141, 0.3438, 0.7141, 0.3438, 0.6678, 0.4062, 0.6678, 0.4062, 0.7141, 0.375, 0.7141, 0.375, 0.6678, 0.4375, 0.6678, 0.4375, 0.7141, 0.4062, 0.7141, 0.4062, 0.6678, 0.4688, 0.6678, 0.4687, 0.7141, 0.4375, 0.7141, 0.4375, 0.6678, 0.5, 0.6678, 0.5, 0.7141, 0.4687, 0.7141, 0.4688, 0.6678, 0.5312, 0.6678, 0.5312, 0.7141, 0.5, 0.7141, 0.5, 0.6678, 0.5625, 0.6678, 0.5625, 0.7141, 0.5312, 0.7141, 0.5312, 0.6678, 0.5938, 0.6678, 0.5938, 0.7141, 0.5625, 0.7141, 0.5625, 0.6678, 0.625, 0.6678, 0.625, 0.7141, 0.5938, 0.7141, 0.5938, 0.6678, 0.6562, 0.6678, 0.6562, 0.7141, 0.625, 0.7141, 0.625, 0.6678, 0.6875, 0.6678, 0.6875, 0.7141, 0.6562, 0.7141, 0.6562, 0.6678, 0.7188, 0.6678, 0.7188, 0.7141, 0.6875, 0.7141, 0.6875, 0.6678, 0.75, 0.6678, 0.75, 0.7141, 0.7188, 0.7141, 0.7188, 0.6678, 0.7812, 0.6678, 0.7812, 0.7141, 0.75, 0.7141, 0.75, 0.6678, 0.8125, 0.6678, 0.8125, 0.7141, 0.7812, 0.7141, 0.7812, 0.6678, 0.8438, 0.6678, 0.8438, 0.7141, 0.8125, 0.7141, 0.8125, 0.6678, 0.875, 0.6678, 0.875, 0.7141, 0.8438, 0.7141, 0.8438, 0.6678, 0.9062, 0.6678, 0.9062, 0.7141, 0.875, 0.7141, 0.875, 0.6678, 0.9375, 0.6678, 0.9375, 0.7141, 0.9062, 0.7141, 0.9062, 0.6678, 0.9688, 0.6678, 0.9687, 0.7141, 0.9375, 0.7141, 0.9375, 0.6678, 1.0, 0.6678, 1.0, 0.7141, 0.9687, 0.7141, 0.9688, 0.6678, 0.03125, 1.0, 0.0625, 1.0, 0.0625, 1.0, 0.03125, 1.0, 0.25, 1.0, 0.2812, 1.0, 0.2812, 1.0, 0.25, 1.0, 0.4375, 1.0, 0.4688, 1.0, 0.4688, 1.0, 0.4375, 1.0, 0.8438, 1.0, 0.875, 1.0, 0.875, 1.0, 0.8438, 1.0, 0.0, 1.0, 0.03125, 1.0, 0.03125, 1.0, 0.0, 1.0, 0.4062, 1.0, 0.4375, 1.0, 0.4375, 1.0, 0.4062, 1.0, 0.8125, 1.0, 0.8438, 1.0, 0.8438, 1.0, 0.8125, 1.0, 0.375, 1.0, 0.4062, 1.0, 0.4062, 1.0, 0.375, 1.0, 0.7812, 1.0, 0.8125, 1.0, 0.8125, 1.0, 0.7812, 1.0, 0.3438, 1.0, 0.375, 1.0, 0.375, 1.0, 0.3438, 1.0, 0.75, 1.0, 0.7812, 1.0, 0.7812, 1.0, 0.75, 1.0, 0.3125, 1.0, 0.3438, 1.0, 0.3438, 1.0, 0.3125, 1.0, 0.7188, 1.0, 0.75, 1.0, 0.75, 1.0, 0.7188, 1.0, 0.2812, 1.0, 0.3125, 1.0, 0.3125, 1.0, 0.2812, 1.0, 0.6875, 1.0, 0.7188, 1.0, 0.7188, 1.0, 0.6875, 1.0, 0.25, 1.0, 0.2812, 1.0, 0.2812, 1.0, 0.25, 1.0, 0.6562, 1.0, 0.6875, 1.0, 0.6875, 1.0, 0.6562, 1.0, 0.2188, 1.0, 0.25, 1.0, 0.25, 1.0, 0.2188, 1.0, 0.625, 1.0, 0.6562, 1.0, 0.6562, 1.0, 0.625, 1.0, 0.1875, 1.0, 0.2188, 1.0, 0.2188, 1.0, 0.1875, 1.0, 0.5938, 1.0, 0.625, 1.0, 0.625, 1.0, 0.5938, 1.0, 0.1562, 1.0, 0.1875, 1.0, 0.1875, 1.0, 0.1562, 1.0, 0.5625, 1.0, 0.5938, 1.0, 0.5938, 1.0, 0.5625, 1.0, 0.9688, 1.0, 1.0, 1.0, 1.0, 1.0, 0.9688, 1.0, 0.125, 1.0, 0.1562, 1.0, 0.1562, 1.0, 0.125, 1.0, 0.5312, 1.0, 0.5625, 1.0, 0.5625, 1.0, 0.5312, 1.0, 0.9375, 1.0, 0.9688, 1.0, 0.9688, 1.0, 0.9375, 1.0, 0.09375, 1.0, 0.125, 1.0, 0.125, 1.0, 0.09375, 1.0, 0.5, 1.0, 0.5312, 1.0, 0.5312, 1.0, 0.5, 1.0, 0.9062, 1.0, 0.9375, 1.0, 0.9375, 1.0, 0.9062, 1.0, 0.0625, 1.0, 0.09375, 1.0, 0.09375, 1.0, 0.0625, 1.0, 0.4688, 1.0, 0.5, 1.0, 0.5, 1.0, 0.4688, 1.0, 0.875, 1.0, 0.9062, 1.0, 0.9062, 1.0, 0.875, 1.0, 0.6562, 1.0, 0.6875, 1.0, 0.6875, 1.0, 0.6562, 1.0, 0.2188, 1.0, 0.25, 1.0, 0.25, 1.0, 0.2188, 1.0, 0.625, 1.0, 0.6562, 1.0, 0.6562, 1.0, 0.625, 1.0, 0.1875, 1.0, 0.2188, 1.0, 0.2188, 1.0, 0.1875, 1.0, 0.5938, 1.0, 0.625, 1.0, 0.625, 1.0, 0.5938, 1.0, 0.1562, 1.0, 0.1875, 1.0, 0.1875, 1.0, 0.1562, 1.0, 0.5625, 1.0, 0.5938, 1.0, 0.5938, 1.0, 0.5625, 1.0, 0.9688, 1.0, 1.0, 1.0, 1.0, 1.0, 0.9688, 1.0, 0.125, 1.0, 0.1562, 1.0, 0.1562, 1.0, 0.125, 1.0, 0.5312, 1.0, 0.5625, 1.0, 0.5625, 1.0, 0.5312, 1.0, 0.9375, 1.0, 0.9688, 1.0, 0.9688, 1.0, 0.9375, 1.0, 0.09375, 1.0, 0.125, 1.0, 0.125, 1.0, 0.09375, 1.0, 0.5, 1.0, 0.5312, 1.0, 0.5312, 1.0, 0.5, 1.0, 0.9062, 1.0, 0.9375, 1.0, 0.9375, 1.0, 0.9062, 1.0, 0.0625, 1.0, 0.09375, 1.0, 0.09375, 1.0, 0.0625, 1.0, 0.4688, 1.0, 0.5, 1.0, 0.5, 1.0, 0.4688, 1.0, 0.875, 1.0, 0.9062, 1.0, 0.9062, 1.0, 0.875, 1.0, 0.03125, 1.0, 0.0625, 1.0, 0.0625, 1.0, 0.03125, 1.0, 0.4375, 1.0, 0.4688, 1.0, 0.4688, 1.0, 0.4375, 1.0, 0.8438, 1.0, 0.875, 1.0, 0.875, 1.0, 0.8438, 1.0, 0.0, 1.0, 0.03125, 1.0, 0.03125, 1.0, 0.0, 1.0, 0.4062, 1.0, 0.4375, 1.0, 0.4375, 1.0, 0.4062, 1.0, 0.8125, 1.0, 0.8438, 1.0, 0.8438, 1.0, 0.8125, 1.0, 0.375, 1.0, 0.4062, 1.0, 0.4062, 1.0, 0.375, 1.0, 0.7812, 1.0, 0.8125, 1.0, 0.8125, 1.0, 0.7812, 1.0, 0.3438, 1.0, 0.375, 1.0, 0.375, 1.0, 0.3438, 1.0, 0.75, 1.0, 0.7812, 1.0, 0.7812, 1.0, 0.75, 1.0, 0.3125, 1.0, 0.3438, 1.0, 0.3438, 1.0, 0.3125, 1.0, 0.7188, 1.0, 0.75, 1.0, 0.75, 1.0, 0.7188, 1.0, 0.2812, 1.0, 0.3125, 1.0, 0.3125, 1.0, 0.2812, 1.0, 0.6875, 1.0, 0.7188, 1.0, 0.7188, 1.0, 0.6875, 1.0, 0.0, 0.0, 0.0, 0.0, 0.0, 0.0, 0.0, 0.0, 0.0, 0.0, 0.0, 0.0, 0.0, 0.0, 0.0, 0.0, 0.0, 0.0, 0.0, 0.0, 0.0, 0.0, 0.0, 0.0, 0.0, 0.0, 0.0, 0.0, 0.0, 0.0, 0.0, 0.0, 0.0, 0.0, 0.0, 0.0, 0.0, 0.0, 0.0, 0.0, 0.0, 0.0, 0.0, 0.0, 0.0, 0.0, 0.0, 0.0, 0.0, 0.0, 0.0, 0.0, 0.0, 0.0, 0.0, 0.0, 0.0, 0.0, 0.0, 0.0, 0.0, 0.0, 0.0, 0.0])
me_cube.materials.append(mat_knight)
me_cube.use_remesh_preserve_volume = False
me_cube.use_remesh_preserve_attributes = False
me_cube.use_mirror_vertex_groups = False
me_cube.update()

# ---- objects
ob_knight = bpy.data.objects.new('Knight', me_cube)

# ---- transforms, parenting, visibility, modifiers, constraints
ob_knight.location = (0.0, 0.0, 0.0)
ob_knight.lineart.crease_threshold = 0.0

# ---- collection membership
col_collection.objects.link(ob_knight)

# ---- scene / render settings (as saved in the file)
scene.frame_start = 1; scene.frame_end = 250; scene.frame_set(1)
scene.render.engine = 'BLENDER_EEVEE_NEXT'
scene.cycles.use_denoising = False
scene.cycles.samples = 128
scene.cycles.sampling_pattern = 'TABULATED_SOBOL'
scene.cycles.use_adaptive_sampling = False
scene.cycles.use_light_tree = False
scene.view_settings.view_transform = 'Filmic'
bpy.context.view_layer.update()

# ---- added for rendering (the .blend has no active camera and no usable light): camera, sun
cam_auto = bpy.data.cameras.new('AutoCamera')
cam_auto.lens = 50.0
cam_auto.sensor_width = 36.0
cam_auto.clip_end = 1000.0
ob_auto_camera = bpy.data.objects.new('AutoCamera', cam_auto)
scene.collection.objects.link(ob_auto_camera)
ob_auto_camera.location = (3.72823, -4.53877, 4.44646)
ob_auto_camera.rotation_euler = (1.09748, -7.21219e-08, 0.694738)
scene.camera = ob_auto_camera
light_auto_sun = bpy.data.lights.new('AutoSun', 'SUN')
light_auto_sun.energy = 3.0
light_auto_sun.angle = 0.0523599
ob_auto_sun = bpy.data.objects.new('AutoSun', light_auto_sun)
scene.collection.objects.link(ob_auto_sun)
ob_auto_sun.rotation_euler = (0.872665, 0.174533, 0.523599)
bpy.context.view_layer.update()
